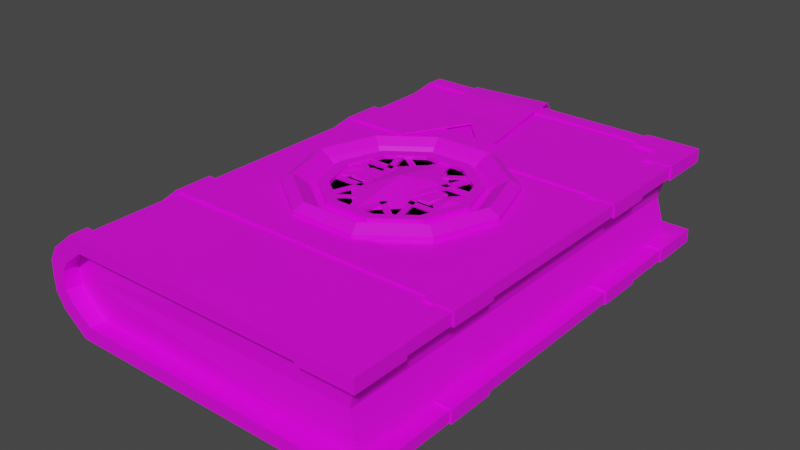 # Source: Book_Combined.blend  (saved by Blender 3.6.13; exported with 4.5.12 LTS)
import bpy
from mathutils import Matrix  # noqa: F401  (used for matrix-valued properties, if any)

bpy.ops.wm.read_factory_settings(use_empty=True)
scene = bpy.context.scene
scene.name = 'Scene'

# ---- collections
col_collection = bpy.data.collections.new('Collection'); scene.collection.children.link(col_collection)

# ---- images (referenced by path relative to the original .blend; pixels are not part of the script)
import os
ASSET_DIR = os.environ.get("B2B_ASSET_DIR", "")  # directory of the original .blend (textures are referenced by path, not embedded)
HERE = os.path.dirname(os.path.abspath(__file__))  # packed textures are extracted next to this script under _unpacked/

def load_image(name, relpath, width, height, colorspace="sRGB"):
    """Load a texture the original file referenced (path relative to the .blend, or extracted next to this script)."""
    p = next((c for c in (os.path.join(HERE, relpath), os.path.join(ASSET_DIR, relpath)) if relpath and os.path.exists(c)), "")
    if p:
        img = bpy.data.images.load(p, check_existing=True)
        img.name = name
    else:  # same state as the original file: an image datablock whose file is absent (Cycles renders it pink)
        img = bpy.data.images.new(name, width, height)
        img.source = "FILE"
        img.filepath = "//" + (relpath or name)
    img.colorspace_settings.name = colorspace
    return img
img_gamecolors_png = load_image('GameColors.png', 'GameColors.png', 1024, 1024, 'sRGB')

# ---- materials (node trees are filled in below, after node groups)
mat_gamecolors = bpy.data.materials.new('GameColors')
mat_gamecolors.use_transparent_shadow = False

# ---- material node trees
mat_gamecolors.use_nodes = True; mat_gamecolors.node_tree.nodes.clear()
_N = mat_gamecolors.node_tree.nodes; _L = mat_gamecolors.node_tree.links
n0 = _N.new('ShaderNodeBsdfPrincipled'); n0.name = 'Principled BSDF'; n0.location = (10, 300)
n0.distribution = 'GGX'
n0.subsurface_method = 'RANDOM_WALK_SKIN'
n0.inputs[3].default_value = 1.45
n0.inputs[27].default_value = (0.0, 0.0, 0.0, 1.0)
n0.inputs[28].default_value = 1.0
n1 = _N.new('ShaderNodeOutputMaterial'); n1.name = 'Material Output'; n1.location = (300, 300)
n2 = _N.new('ShaderNodeTexImage'); n2.name = 'Image Texture'; n2.location = (-280, 280)
n2.image = img_gamecolors_png
n2.interpolation = 'Closest'
_L.new(n0.outputs[0], n1.inputs[0])
_L.new(n2.outputs[0], n0.inputs[0])
n1.is_active_output = True

# ---- world
world_world = bpy.data.worlds.new('World'); scene.world = world_world
world_world.use_nodes = True; world_world.node_tree.nodes.clear()
_N = world_world.node_tree.nodes; _L = world_world.node_tree.links
n0 = _N.new('ShaderNodeOutputWorld'); n0.name = 'World Output'; n0.location = (300, 300)
n1 = _N.new('ShaderNodeBackground'); n1.name = 'Background'; n1.location = (10, 300)
n1.inputs[0].default_value = (0.05088, 0.05088, 0.05088, 1.0)
_L.new(n1.outputs[0], n0.inputs[0])
n0.is_active_output = True
world_world.color = (0.05088, 0.05088, 0.05088)
world_world.use_sun_shadow = False
world_world.sun_shadow_jitter_overblur = 0.0

# ---- meshes
me_plane = bpy.data.meshes.new('Plane')
me_plane.from_pydata([(-0.09894, -0.191, 0.03043), (-0.1017, -0.191, 0.03804), (0.1417, -0.191, 0.03804), (0.1417, -0.191, 0.03043), (-0.09894, 0.0, 0.03043), (-0.1017, 0.0, 0.03804), (0.1417, 0.0, 0.03804), (0.1417, 0.0, 0.03043), (-0.1155, -0.191, 0.0175), (-0.1219, -0.191, 0.02206), (-0.1155, 0.0, 0.0175), (-0.1219, 0.0, 0.02206), (-0.1209, -0.191, 0.009147), (-0.1285, -0.191, 0.01071), (-0.1209, 0.0, 0.009147), (-0.1285, 0.0, 0.01071), (-0.1291, -0.191, 0.0), (-0.1215, -0.191, 0.0), (-0.1291, 0.0, 0.0), (-0.1215, 0.0, 0.0), (-0.09894, 0.191, 0.03043), (-0.1017, 0.191, 0.03804), (0.1417, 0.191, 0.03804), (0.1417, 0.191, 0.03043), (-0.1155, 0.191, 0.0175), (-0.1219, 0.191, 0.02206), (-0.1209, 0.191, 0.009147), (-0.1285, 0.191, 0.01071), (-0.1291, 0.191, 0.0), (-0.1215, 0.191, 0.0), (-0.09894, -0.191, -0.03043), (-0.1017, -0.191, -0.03804), (0.1417, -0.191, -0.03804), (0.1417, -0.191, -0.03043), (-0.09894, 0.0, -0.03043), (-0.1017, 0.0, -0.03804), (0.1417, 0.0, -0.03804), (0.1417, 0.0, -0.03043), (-0.1155, -0.191, -0.0175), (-0.1219, -0.191, -0.02206), (-0.1155, 0.0, -0.0175), (-0.1219, 0.0, -0.02206), (-0.1209, -0.191, -0.009147), (-0.1285, -0.191, -0.01071), (-0.1209, 0.0, -0.009147), (-0.1285, 0.0, -0.01071), (-0.09894, 0.191, -0.03043), (-0.1017, 0.191, -0.03804), (0.1417, 0.191, -0.03804), (0.1417, 0.191, -0.03043), (-0.1155, 0.191, -0.0175), (-0.1219, 0.191, -0.02206), (-0.1209, 0.191, -0.009147), (-0.1285, 0.191, -0.01071), (-0.05988, 0.1667, 0.0), (0.006726, 0.1765, 0.0), (-0.04459, 0.07242, 0.04037), (0.022, 0.08221, 0.03922), (-0.02658, 0.1716, 0.0), (-0.01832, 0.1251, 0.0401), (-0.05013, 0.1101, 0.04061), (-0.05567, 0.1365, 0.04001), (-0.06121, 0.1742, 0.04142), (-0.06427, 0.1954, 0.0397), (-0.06461, 0.1989, 0.03419), (-0.06414, 0.1957, 0.02038), (-0.06205, 0.1815, 0.003987), (0.004557, 0.1913, 0.003987), (0.00247, 0.2055, 0.02038), (0.001995, 0.2087, 0.03419), (0.002327, 0.2052, 0.03855), (0.005388, 0.184, 0.04028), (0.01093, 0.1463, 0.03886), (0.01646, 0.1199, 0.03947), (-0.02875, 0.1864, 0.003987), (-0.03083, 0.2006, 0.02038), (-0.03131, 0.2038, 0.03419), (-0.03097, 0.2003, 0.03912), (-0.02791, 0.1791, 0.04085), (-0.02237, 0.1414, 0.03943), (-0.01995, 0.1362, 0.04017), (-0.05994, 0.1671, -0.001472), (0.006669, 0.1769, -0.001472), (-0.04457, 0.07241, 0.04189), (0.02203, 0.0822, 0.04075), (-0.02663, 0.172, -0.001472), (-0.01829, 0.1251, 0.04163), (-0.05012, 0.1101, 0.04213), (-0.05566, 0.1366, 0.04153), (-0.06119, 0.1743, 0.04295), (-0.06436, 0.1961, 0.04102), (-0.06482, 0.2004, 0.03447), (-0.06433, 0.197, 0.01969), (-0.06217, 0.1823, 0.002693), (0.00444, 0.1921, 0.002693), (0.002272, 0.2068, 0.01969), (0.001782, 0.2102, 0.0345), (0.002238, 0.2059, 0.03988), (0.005408, 0.1841, 0.0418), (0.01096, 0.1464, 0.04038), (0.0165, 0.1199, 0.04099), (-0.02886, 0.1872, 0.002693), (-0.03103, 0.2019, 0.01969), (-0.03152, 0.2053, 0.03449), (-0.03106, 0.201, 0.04045), (-0.02789, 0.1792, 0.04238), (-0.02235, 0.1415, 0.04096), (-0.01993, 0.1363, 0.0417), (-0.09894, -0.07521, 0.03043), (-0.1045, -0.07521, 0.04), (-0.1155, -0.07521, 0.0175), (-0.1247, -0.07521, 0.02401), (-0.1209, -0.07521, 0.009147), (-0.1313, -0.07521, 0.01266), (-0.1319, -0.07521, 0.0), (-0.1215, -0.07521, 0.0), (-0.09754, -0.1058, 0.02833), (-0.1045, -0.1058, 0.04), (-0.1141, -0.1058, 0.0154), (-0.1247, -0.1058, 0.02401), (-0.1196, -0.1058, 0.007054), (-0.1313, -0.1058, 0.01266), (-0.1319, -0.1058, 0.0), (-0.1201, -0.1058, 0.0), (0.1346, -0.07521, 0.03929), (0.1347, -0.07521, 0.03172), (0.1346, -0.1058, 0.03929), (0.1348, -0.1058, 0.03163), (-0.09894, 0.07521, 0.03043), (-0.1045, 0.07521, 0.04), (-0.1155, 0.07521, 0.0175), (-0.1247, 0.07521, 0.02401), (-0.1209, 0.07521, 0.009147), (-0.1313, 0.07521, 0.01266), (-0.1319, 0.07521, 0.0), (-0.1215, 0.07521, 0.0), (-0.09754, 0.1058, 0.02833), (-0.1045, 0.1058, 0.04), (-0.1141, 0.1058, 0.0154), (-0.1247, 0.1058, 0.02401), (-0.1196, 0.1058, 0.007054), (-0.1313, 0.1058, 0.01266), (-0.1319, 0.1058, 0.0), (-0.1201, 0.1058, 0.0), (0.1346, 0.07521, 0.03929), (0.1347, 0.07521, 0.03172), (0.1346, 0.1058, 0.03929), (0.1348, 0.1058, 0.03163), (-0.09894, -0.07521, -0.03043), (-0.1045, -0.07521, -0.04), (-0.1155, -0.07521, -0.0175), (-0.1247, -0.07521, -0.02401), (-0.1209, -0.07521, -0.009147), (-0.1313, -0.07521, -0.01266), (-0.09754, -0.1058, -0.02833), (-0.1045, -0.1058, -0.04), (-0.1141, -0.1058, -0.0154), (-0.1247, -0.1058, -0.02401), (-0.1196, -0.1058, -0.007054), (-0.1313, -0.1058, -0.01266), (0.1346, -0.07521, -0.03929), (0.1347, -0.07521, -0.03172), (0.1346, -0.1058, -0.03929), (0.1348, -0.1058, -0.03163), (-0.09894, 0.07521, -0.03043), (-0.1045, 0.07521, -0.04), (-0.1155, 0.07521, -0.0175), (-0.1247, 0.07521, -0.02401), (-0.1209, 0.07521, -0.009147), (-0.1313, 0.07521, -0.01266), (-0.09754, 0.1058, -0.02833), (-0.1045, 0.1058, -0.04), (-0.1141, 0.1058, -0.0154), (-0.1247, 0.1058, -0.02401), (-0.1196, 0.1058, -0.007054), (-0.1313, 0.1058, -0.01266), (0.1346, 0.07521, -0.03929), (0.1347, 0.07521, -0.03172), (0.1346, 0.1058, -0.03929), (0.1348, 0.1058, -0.03163), (-0.09894, -0.1807, 0.03043), (0.1318, -0.1807, 0.03043), (-0.09894, 0.0, 0.03043), (0.1318, 0.0, 0.03043), (-0.1155, -0.1807, 0.0175), (-0.1155, 0.0, 0.0175), (-0.1209, -0.1807, 0.009147), (-0.1209, 0.0, 0.009147), (-0.1215, -0.1813, 0.0), (-0.1215, 0.0, 0.0), (0.1241, -0.1781, 0.0), (0.1241, 0.0, 0.0), (-0.09894, 0.1807, 0.03043), (0.1318, 0.1807, 0.03043), (-0.1155, 0.1807, 0.0175), (-0.1209, 0.1807, 0.009147), (-0.1215, 0.1807, 0.0), (0.1241, 0.1785, 0.0), (-0.09894, -0.1807, -0.03043), (0.1318, -0.1807, -0.03043), (-0.09894, 0.0, -0.03043), (0.1318, 0.0, -0.03043), (-0.1155, -0.1807, -0.0175), (-0.1155, 0.0, -0.0175), (-0.1209, -0.1807, -0.009147), (-0.1209, 0.0, -0.009147), (-0.09894, 0.1807, -0.03043), (0.1318, 0.1807, -0.03043), (-0.1155, 0.1807, -0.0175), (-0.1209, 0.1807, -0.009147), (0.13, -0.1577, 0.03017), (0.13, -0.1578, 0.03929), (0.1434, -0.1577, 0.03017), (0.1434, -0.1578, 0.03929), (0.13, 0.1592, 0.03929), (0.13, 0.1594, 0.03025), (0.1434, 0.1592, 0.03929), (0.1434, 0.1594, 0.03017), (0.13, -0.1577, -0.03017), (0.13, -0.1578, -0.03929), (0.1434, -0.1577, -0.03017), (0.1434, -0.1578, -0.03929), (0.13, 0.1592, -0.03929), (0.13, 0.1594, -0.03025), (0.1434, 0.1592, -0.03929), (0.1434, 0.1594, -0.03017), (-0.09894, -0.1813, 0.03043), (-0.1045, -0.1813, 0.04), (-0.1155, -0.1813, 0.0175), (-0.1247, -0.1813, 0.02401), (-0.1209, -0.1813, 0.009147), (-0.1313, -0.1813, 0.01266), (-0.1319, -0.1813, 0.0), (-0.1215, -0.1813, 0.0), (-0.09754, -0.1947, 0.02833), (-0.1045, -0.1947, 0.04), (-0.1141, -0.1947, 0.0154), (-0.1247, -0.1947, 0.02401), (-0.1196, -0.1947, 0.007054), (-0.1313, -0.1947, 0.01266), (-0.1319, -0.1947, 0.0), (-0.1201, -0.1947, 0.0), (0.1015, -0.1813, 0.03929), (0.1017, -0.1813, 0.02948), (0.1015, -0.1947, 0.03929), (0.1017, -0.1947, 0.0294), (-0.09894, 0.1813, 0.03043), (-0.1045, 0.1813, 0.04), (-0.1155, 0.1813, 0.0175), (-0.1247, 0.1813, 0.02401), (-0.1209, 0.1813, 0.009147), (-0.1313, 0.1813, 0.01266), (-0.1319, 0.1813, 0.0), (-0.1215, 0.1813, 0.0), (-0.09754, 0.1947, 0.02833), (-0.1045, 0.1947, 0.04), (-0.1141, 0.1947, 0.0154), (-0.1247, 0.1947, 0.02401), (-0.1196, 0.1947, 0.007054), (-0.1313, 0.1947, 0.01266), (-0.1319, 0.1947, 0.0), (-0.1201, 0.1947, 0.0), (0.1015, 0.1813, 0.03929), (0.1017, 0.1813, 0.02948), (0.1015, 0.1947, 0.03929), (0.1017, 0.1947, 0.0294), (-0.09894, -0.1813, -0.03043), (-0.1045, -0.1813, -0.04), (-0.1155, -0.1813, -0.0175), (-0.1247, -0.1813, -0.02401), (-0.1209, -0.1813, -0.009147), (-0.1313, -0.1813, -0.01266), (-0.09754, -0.1947, -0.02833), (-0.1045, -0.1947, -0.04), (-0.1141, -0.1947, -0.0154), (-0.1247, -0.1947, -0.02401), (-0.1196, -0.1947, -0.007054), (-0.1313, -0.1947, -0.01266), (0.1015, -0.1813, -0.03929), (0.1017, -0.1813, -0.02948), (0.1015, -0.1947, -0.03929), (0.1017, -0.1947, -0.0294), (-0.09894, 0.1813, -0.03043), (-0.1045, 0.1813, -0.04), (-0.1155, 0.1813, -0.0175), (-0.1247, 0.1813, -0.02401), (-0.1209, 0.1813, -0.009147), (-0.1313, 0.1813, -0.01266), (-0.09754, 0.1947, -0.02833), (-0.1045, 0.1947, -0.04), (-0.1141, 0.1947, -0.0154), (-0.1247, 0.1947, -0.02401), (-0.1196, 0.1947, -0.007054), (-0.1313, 0.1947, -0.01266), (0.1015, 0.1813, -0.03929), (0.1017, 0.1813, -0.02948), (0.1015, 0.1947, -0.03929), (0.1017, 0.1947, -0.0294), (0.1216, -0.1105, 0.02905), (0.1216, -0.1105, 0.04011), (0.1447, -0.1105, 0.02905), (0.1447, -0.1105, 0.04011), (0.1216, -0.07111, 0.02905), (0.1216, -0.07111, 0.04011), (0.1447, -0.07111, 0.02905), (0.1447, -0.07111, 0.04011), (0.1216, 0.1105, 0.02905), (0.1216, 0.1105, 0.04011), (0.1447, 0.1105, 0.02905), (0.1447, 0.1105, 0.04011), (0.1216, 0.07111, 0.02905), (0.1216, 0.07111, 0.04011), (0.1447, 0.07111, 0.02905), (0.1447, 0.07111, 0.04011), (0.1216, -0.1105, -0.02905), (0.1216, -0.1105, -0.04011), (0.1447, -0.1105, -0.02905), (0.1447, -0.1105, -0.04011), (0.1216, -0.07111, -0.02905), (0.1216, -0.07111, -0.04011), (0.1447, -0.07111, -0.02905), (0.1447, -0.07111, -0.04011), (0.1216, 0.1105, -0.02905), (0.1216, 0.1105, -0.04011), (0.1447, 0.1105, -0.02905), (0.1447, 0.1105, -0.04011), (0.1216, 0.07111, -0.02905), (0.1216, 0.07111, -0.04011), (0.1447, 0.07111, -0.02905), (0.1447, 0.07111, -0.04011), (0.1216, -0.1968, 0.02905), (0.1216, -0.1968, 0.04011), (0.1216, -0.1737, 0.02905), (0.1216, -0.1737, 0.04011), (0.1447, -0.1968, 0.02905), (0.1447, -0.1968, 0.04011), (0.1447, -0.1737, 0.02905), (0.1447, -0.1737, 0.04011), (0.1216, -0.153, 0.02905), (0.1216, -0.153, 0.04011), (0.1447, -0.153, 0.02905), (0.1447, -0.153, 0.04011), (0.1007, -0.1968, 0.02905), (0.1007, -0.1968, 0.04011), (0.1007, -0.1737, 0.02905), (0.1007, -0.1737, 0.04011), (0.1216, 0.1968, 0.02905), (0.1216, 0.1968, 0.04011), (0.1216, 0.1737, 0.02905), (0.1216, 0.1737, 0.04011), (0.1447, 0.1968, 0.02905), (0.1447, 0.1968, 0.04011), (0.1447, 0.1737, 0.02905), (0.1447, 0.1737, 0.04011), (0.1216, 0.153, 0.02905), (0.1216, 0.153, 0.04011), (0.1447, 0.153, 0.02905), (0.1447, 0.153, 0.04011), (0.1007, 0.1968, 0.02905), (0.1007, 0.1968, 0.04011), (0.1007, 0.1737, 0.02905), (0.1007, 0.1737, 0.04011), (0.1216, -0.1968, -0.02905), (0.1216, -0.1968, -0.04011), (0.1216, -0.1737, -0.02905), (0.1216, -0.1737, -0.04011), (0.1447, -0.1968, -0.02905), (0.1447, -0.1968, -0.04011), (0.1447, -0.1737, -0.02905), (0.1447, -0.1737, -0.04011), (0.1216, -0.153, -0.02905), (0.1216, -0.153, -0.04011), (0.1447, -0.153, -0.02905), (0.1447, -0.153, -0.04011), (0.1007, -0.1968, -0.02905), (0.1007, -0.1968, -0.04011), (0.1007, -0.1737, -0.02905), (0.1007, -0.1737, -0.04011), (0.1216, 0.1968, -0.02905), (0.1216, 0.1968, -0.04011), (0.1216, 0.1737, -0.02905), (0.1216, 0.1737, -0.04011), (0.1447, 0.1968, -0.02905), (0.1447, 0.1968, -0.04011), (0.1447, 0.1737, -0.02905), (0.1447, 0.1737, -0.04011), (0.1216, 0.153, -0.02905), (0.1216, 0.153, -0.04011), (0.1447, 0.153, -0.02905), (0.1447, 0.153, -0.04011), (0.1007, 0.1968, -0.02905), (0.1007, 0.1968, -0.04011), (0.1007, 0.1737, -0.02905), (0.1007, 0.1737, -0.04011), (-0.01382, 0.08125, 0.04257), (-0.05653, 0.05021, 0.04257), (-0.07285, -2.271e-09, 0.04257), (-0.05653, -0.05021, 0.04257), (-0.01382, -0.08125, 0.04257), (0.03898, -0.08125, 0.04257), (0.0817, -0.05021, 0.04257), (0.09801, -2.271e-09, 0.04257), (0.0817, 0.05021, 0.04257), (0.03898, 0.08125, 0.04257), (-0.008748, 0.06565, 0.04257), (-0.04326, 0.04057, 0.04257), (-0.05645, 4.541e-09, 0.04257), (-0.04326, -0.04057, 0.04257), (-0.008748, -0.06565, 0.04257), (0.03391, -0.06565, 0.04257), (0.06843, -0.04057, 0.04257), (0.08161, -4.541e-09, 0.04257), (0.06843, 0.04057, 0.04257), (0.03391, 0.06565, 0.04257), (-0.01382, 0.08125, 0.03472), (-0.05653, 0.05021, 0.03472), (-0.07285, -2.271e-09, 0.03472), (-0.05653, -0.05021, 0.03472), (-0.01382, -0.08125, 0.03472), (0.03898, -0.08125, 0.03472), (0.0817, -0.05021, 0.03472), (0.09801, -2.271e-09, 0.03472), (0.0817, 0.05021, 0.03472), (0.03898, 0.08125, 0.03472), (-0.007396, 0.06149, 0.03869), (-0.03972, 0.038, 0.03869), (-0.05207, 2.271e-09, 0.03869), (-0.03972, -0.038, 0.03869), (-0.007396, -0.06149, 0.03869), (0.03256, -0.06149, 0.03869), (0.06489, -0.038, 0.03869), (0.07724, -4.541e-09, 0.03869), (0.06489, 0.038, 0.03869), (0.03256, 0.06149, 0.03869), (0.03645, -0.07345, 0.04763), (0.07506, -0.04539, 0.04763), (-0.06465, 1.135e-09, 0.04763), (-0.0499, -0.04539, 0.04763), (0.03645, 0.07345, 0.04763), (-0.01128, 0.07345, 0.04763), (0.08981, -4.541e-09, 0.04763), (-0.01128, -0.07345, 0.04763), (-0.0499, 0.04539, 0.04763), (0.07506, 0.04539, 0.04763)], [(189, 191)], [(1, 0, 3, 2), (2, 3, 7, 6), (6, 7, 4, 5), (5, 4, 10, 11), (9, 8, 0, 1), (11, 10, 14, 15), (13, 12, 8, 9), (18, 19, 17, 16), (15, 14, 19, 18), (16, 17, 12, 13), (4, 7, 3, 0), (5, 1, 2, 6), (8, 10, 4, 0), (9, 1, 5, 11), (12, 14, 10, 8), (13, 9, 11, 15), (17, 19, 14, 12), (16, 13, 15, 18), (21, 22, 23, 20), (22, 6, 7, 23), (25, 21, 20, 24), (27, 25, 24, 26), (18, 28, 29, 19), (28, 27, 26, 29), (4, 20, 23, 7), (5, 6, 22, 21), (24, 20, 4, 10), (25, 11, 5, 21), (26, 24, 10, 14), (27, 15, 11, 25), (29, 26, 14, 19), (28, 18, 15, 27), (31, 32, 33, 30), (32, 36, 37, 33), (36, 35, 34, 37), (35, 41, 40, 34), (39, 31, 30, 38), (41, 45, 44, 40), (43, 39, 38, 42), (45, 18, 19, 44), (16, 43, 42, 17), (34, 30, 33, 37), (35, 36, 32, 31), (38, 30, 34, 40), (39, 41, 35, 31), (42, 38, 40, 44), (43, 45, 41, 39), (17, 42, 44, 19), (16, 18, 45, 43), (47, 46, 49, 48), (48, 49, 37, 36), (51, 50, 46, 47), (53, 52, 50, 51), (28, 29, 52, 53), (34, 37, 49, 46), (35, 47, 48, 36), (50, 40, 34, 46), (51, 47, 35, 41), (52, 44, 40, 50), (53, 51, 41, 45), (29, 19, 44, 52), (28, 53, 45, 18), (80, 73, 57, 59), (60, 80, 59, 56), (54, 58, 74, 66), (66, 74, 75, 65), (65, 75, 76, 64), (64, 76, 77, 63), (63, 77, 78, 62), (62, 78, 79, 61), (61, 79, 80, 60), (58, 55, 67, 74), (74, 67, 68, 75), (75, 68, 69, 76), (76, 69, 70, 77), (77, 70, 71, 78), (78, 71, 72, 79), (79, 72, 73, 80), (107, 86, 84, 100), (87, 83, 86, 107), (81, 93, 101, 85), (93, 92, 102, 101), (92, 91, 103, 102), (91, 90, 104, 103), (90, 89, 105, 104), (89, 88, 106, 105), (88, 87, 107, 106), (85, 101, 94, 82), (101, 102, 95, 94), (102, 103, 96, 95), (103, 104, 97, 96), (104, 105, 98, 97), (105, 106, 99, 98), (106, 107, 100, 99), (54, 66, 93, 81), (55, 58, 85, 82), (57, 73, 100, 84), (56, 59, 86, 83), (58, 54, 81, 85), (59, 57, 84, 86), (60, 56, 83, 87), (61, 60, 87, 88), (62, 61, 88, 89), (63, 62, 89, 90), (64, 63, 90, 91), (65, 64, 91, 92), (66, 65, 92, 93), (67, 55, 82, 94), (68, 67, 94, 95), (69, 68, 95, 96), (70, 69, 96, 97), (71, 70, 97, 98), (72, 71, 98, 99), (73, 72, 99, 100), (111, 109, 108, 110), (113, 111, 110, 112), (114, 113, 112, 115), (119, 118, 116, 117), (121, 120, 118, 119), (122, 123, 120, 121), (109, 111, 119, 117), (113, 114, 122, 121), (110, 108, 116, 118), (124, 109, 117, 126), (115, 112, 120, 123), (111, 113, 121, 119), (112, 110, 118, 120), (108, 125, 127, 116), (117, 116, 127, 126), (109, 124, 125, 108), (131, 130, 128, 129), (133, 132, 130, 131), (134, 135, 132, 133), (139, 137, 136, 138), (141, 139, 138, 140), (142, 141, 140, 143), (129, 137, 139, 131), (133, 141, 142, 134), (130, 138, 136, 128), (144, 146, 137, 129), (135, 143, 140, 132), (131, 139, 141, 133), (132, 140, 138, 130), (128, 136, 147, 145), (137, 146, 147, 136), (129, 128, 145, 144), (151, 150, 148, 149), (153, 152, 150, 151), (114, 115, 152, 153), (157, 155, 154, 156), (159, 157, 156, 158), (122, 159, 158, 123), (149, 155, 157, 151), (153, 159, 122, 114), (150, 156, 154, 148), (160, 162, 155, 149), (115, 123, 158, 152), (151, 157, 159, 153), (152, 158, 156, 150), (148, 154, 163, 161), (155, 162, 163, 154), (149, 148, 161, 160), (167, 165, 164, 166), (169, 167, 166, 168), (134, 169, 168, 135), (173, 172, 170, 171), (175, 174, 172, 173), (142, 143, 174, 175), (165, 167, 173, 171), (169, 134, 142, 175), (166, 164, 170, 172), (176, 165, 171, 178), (135, 168, 174, 143), (167, 169, 175, 173), (168, 166, 172, 174), (164, 177, 179, 170), (171, 170, 179, 178), (165, 176, 177, 164), (182, 180, 181, 183), (184, 180, 182, 185), (186, 184, 185, 187), (188, 186, 187, 189), (181, 190, 191, 183), (180, 184, 186, 188, 190, 181), (182, 183, 193, 192), (194, 185, 182, 192), (195, 187, 185, 194), (196, 189, 187, 195), (193, 183, 191, 197), (192, 193, 197, 196, 195, 194), (200, 201, 199, 198), (202, 203, 200, 198), (204, 205, 203, 202), (188, 189, 205, 204), (199, 201, 191, 190), (198, 199, 190, 188, 204, 202), (200, 206, 207, 201), (208, 206, 200, 203), (209, 208, 203, 205), (196, 209, 205, 189), (207, 197, 191, 201), (206, 208, 209, 196, 197, 207), (214, 211, 213, 216), (210, 215, 217, 212), (213, 212, 217, 216), (211, 214, 215, 210), (222, 224, 221, 219), (218, 220, 225, 223), (221, 224, 225, 220), (219, 218, 223, 222), (229, 227, 226, 228), (231, 229, 228, 230), (232, 231, 230, 233), (237, 236, 234, 235), (239, 238, 236, 237), (240, 241, 238, 239), (227, 229, 237, 235), (231, 232, 240, 239), (228, 226, 234, 236), (242, 227, 235, 244), (233, 230, 238, 241), (229, 231, 239, 237), (230, 228, 236, 238), (226, 243, 245, 234), (235, 234, 245, 244), (227, 242, 243, 226), (249, 248, 246, 247), (251, 250, 248, 249), (252, 253, 250, 251), (257, 255, 254, 256), (259, 257, 256, 258), (260, 259, 258, 261), (247, 255, 257, 249), (251, 259, 260, 252), (248, 256, 254, 246), (262, 264, 255, 247), (253, 261, 258, 250), (249, 257, 259, 251), (250, 258, 256, 248), (246, 254, 265, 263), (255, 264, 265, 254), (247, 246, 263, 262), (269, 268, 266, 267), (271, 270, 268, 269), (232, 233, 270, 271), (275, 273, 272, 274), (277, 275, 274, 276), (240, 277, 276, 241), (267, 273, 275, 269), (271, 277, 240, 232), (268, 274, 272, 266), (278, 280, 273, 267), (233, 241, 276, 270), (269, 275, 277, 271), (270, 276, 274, 268), (266, 272, 281, 279), (273, 280, 281, 272), (267, 266, 279, 278), (285, 283, 282, 284), (287, 285, 284, 286), (252, 287, 286, 253), (291, 290, 288, 289), (293, 292, 290, 291), (260, 261, 292, 293), (283, 285, 291, 289), (287, 252, 260, 293), (284, 282, 288, 290), (294, 283, 289, 296), (253, 286, 292, 261), (285, 287, 293, 291), (286, 284, 290, 292), (282, 295, 297, 288), (289, 288, 297, 296), (283, 294, 295, 282), (299, 301, 305, 303), (302, 303, 305, 304), (298, 299, 303, 302), (301, 300, 304, 305), (300, 298, 302, 304), (298, 300, 301, 299), (307, 311, 313, 309), (310, 312, 313, 311), (306, 310, 311, 307), (309, 313, 312, 308), (308, 312, 310, 306), (306, 307, 309, 308), (315, 319, 321, 317), (318, 320, 321, 319), (314, 318, 319, 315), (317, 321, 320, 316), (316, 320, 318, 314), (314, 315, 317, 316), (323, 325, 329, 327), (326, 327, 329, 328), (322, 323, 327, 326), (325, 324, 328, 329), (324, 322, 326, 328), (322, 324, 325, 323), (331, 333, 345, 343), (333, 337, 341, 339), (336, 337, 335, 334), (334, 335, 331, 330), (332, 336, 334, 330), (337, 333, 331, 335), (338, 339, 341, 340), (332, 333, 339, 338), (337, 336, 340, 341), (336, 332, 338, 340), (342, 343, 345, 344), (332, 330, 342, 344), (333, 332, 344, 345), (330, 331, 343, 342), (347, 359, 361, 349), (349, 355, 357, 353), (352, 350, 351, 353), (350, 346, 347, 351), (348, 346, 350, 352), (353, 351, 347, 349), (354, 356, 357, 355), (348, 354, 355, 349), (353, 357, 356, 352), (352, 356, 354, 348), (358, 360, 361, 359), (348, 360, 358, 346), (349, 361, 360, 348), (346, 358, 359, 347), (363, 375, 377, 365), (365, 371, 373, 369), (368, 366, 367, 369), (366, 362, 363, 367), (364, 362, 366, 368), (369, 367, 363, 365), (370, 372, 373, 371), (364, 370, 371, 365), (369, 373, 372, 368), (368, 372, 370, 364), (374, 376, 377, 375), (364, 376, 374, 362), (365, 377, 376, 364), (362, 374, 375, 363), (379, 381, 393, 391), (381, 385, 389, 387), (384, 385, 383, 382), (382, 383, 379, 378), (380, 384, 382, 378), (385, 381, 379, 383), (386, 387, 389, 388), (380, 381, 387, 386), (385, 384, 388, 389), (384, 380, 386, 388), (390, 391, 393, 392), (380, 378, 390, 392), (381, 380, 392, 393), (378, 379, 391, 390), (435, 410, 409, 434), (437, 407, 406, 436), (439, 404, 413, 438), (440, 411, 410, 435), (441, 408, 407, 437), (442, 405, 404, 439), (443, 412, 411, 440), (434, 409, 408, 441), (436, 406, 405, 442), (438, 413, 412, 443), (420, 419, 429, 430), (417, 416, 426, 427), (414, 423, 433, 424), (421, 420, 430, 431), (418, 417, 427, 428), (415, 414, 424, 425), (422, 421, 431, 432), (419, 418, 428, 429), (416, 415, 425, 426), (423, 422, 432, 433), (407, 408, 428, 427), (401, 400, 420, 421), (408, 409, 429, 428), (402, 401, 421, 422), (395, 394, 414, 415), (409, 410, 430, 429), (403, 402, 422, 423), (396, 395, 415, 416), (410, 411, 431, 430), (394, 403, 423, 414), (397, 396, 416, 417), (411, 412, 432, 431), (404, 405, 425, 424), (398, 397, 417, 418), (412, 413, 433, 432), (405, 406, 426, 425), (399, 398, 418, 419), (413, 404, 424, 433), (406, 407, 427, 426), (400, 399, 419, 420), (403, 438, 443, 402), (396, 436, 442, 395), (399, 434, 441, 398), (402, 443, 440, 401), (395, 442, 439, 394), (398, 441, 437, 397), (401, 440, 435, 400), (394, 439, 438, 403), (397, 437, 436, 396), (400, 435, 434, 399), (425, 426, 427, 428, 429, 430, 431, 432, 433, 424)])
_uv = me_plane.uv_layers.new(name='UVMap')
_uv.uv.foreach_set('vector', [0.1314, 0.9457, 0.1314, 0.9457, 0.1315, 0.9457, 0.1315, 0.9457, 0.1315, 0.9457, 0.1315, 0.9457, 0.1315, 0.9457, 0.1315, 0.9457, 0.1315, 0.9457, 0.1315, 0.9457, 0.1314, 0.9457, 0.1314, 0.9457, 0.1314, 0.9457, 0.1314, 0.9457, 0.1314, 0.9457, 0.1314, 0.9457, 0.1314, 0.9457, 0.1314, 0.9457, 0.1314, 0.9457, 0.1314, 0.9457, 0.1314, 0.9457, 0.1314, 0.9457, 0.1314, 0.9457, 0.1314, 0.9457, 0.1314, 0.9457, 0.1314, 0.9457, 0.1314, 0.9457, 0.1314, 0.9457, 0.1314, 0.9457, 0.1314, 0.9457, 0.1314, 0.9457, 0.1314, 0.9457, 0.1314, 0.9457, 0.1314, 0.9457, 0.1314, 0.9457, 0.1314, 0.9457, 0.1314, 0.9457, 0.1314, 0.9457, 0.1314, 0.9457, 0.1314, 0.9457, 0.1314, 0.9457, 0.1315, 0.9457, 0.1315, 0.9457, 0.1314, 0.9457, 0.1314, 0.9457, 0.1314, 0.9457, 0.1315, 0.9457, 0.1315, 0.9457, 0.1314, 0.9457, 0.1314, 0.9457, 0.1314, 0.9457, 0.1314, 0.9457, 0.1314, 0.9457, 0.1314, 0.9457, 0.1314, 0.9457, 0.1314, 0.9457, 0.1314, 0.9457, 0.1314, 0.9457, 0.1314, 0.9457, 0.1314, 0.9457, 0.1314, 0.9457, 0.1314, 0.9457, 0.1314, 0.9457, 0.1314, 0.9457, 0.1314, 0.9457, 0.1314, 0.9457, 0.1314, 0.9457, 0.1314, 0.9457, 0.1314, 0.9457, 0.1314, 0.9457, 0.1314, 0.9457, 0.1314, 0.9457, 0.1314, 0.9457, 0.1315, 0.9457, 0.1315, 0.9457, 0.1314, 0.9457, 0.1315, 0.9457, 0.1315, 0.9457, 0.1315, 0.9457, 0.1315, 0.9457, 0.1314, 0.9457, 0.1314, 0.9457, 0.1314, 0.9457, 0.1314, 0.9457, 0.1314, 0.9457, 0.1314, 0.9457, 0.1314, 0.9457, 0.1314, 0.9457, 0.1314, 0.9457, 0.1314, 0.9457, 0.1314, 0.9457, 0.1314, 0.9457, 0.1314, 0.9457, 0.1314, 0.9457, 0.1314, 0.9457, 0.1314, 0.9457, 0.1314, 0.9457, 0.1314, 0.9457, 0.1315, 0.9457, 0.1315, 0.9457, 0.1314, 0.9457, 0.1315, 0.9457, 0.1315, 0.9457, 0.1314, 0.9457, 0.1314, 0.9457, 0.1314, 0.9457, 0.1314, 0.9457, 0.1314, 0.9457, 0.1314, 0.9457, 0.1314, 0.9457, 0.1314, 0.9457, 0.1314, 0.9457, 0.1314, 0.9457, 0.1314, 0.9457, 0.1314, 0.9457, 0.1314, 0.9457, 0.1314, 0.9457, 0.1314, 0.9457, 0.1314, 0.9457, 0.1314, 0.9457, 0.1314, 0.9457, 0.1314, 0.9457, 0.1314, 0.9457, 0.1314, 0.9457, 0.1314, 0.9457, 0.1314, 0.9457, 0.1314, 0.9457, 0.1314, 0.9457, 0.1314, 0.9457, 0.1315, 0.9457, 0.1315, 0.9457, 0.1314, 0.9457, 0.1315, 0.9457, 0.1315, 0.9457, 0.1315, 0.9457, 0.1315, 0.9457, 0.1315, 0.9457, 0.1314, 0.9457, 0.1314, 0.9457, 0.1315, 0.9457, 0.1314, 0.9457, 0.1314, 0.9457, 0.1314, 0.9457, 0.1314, 0.9457, 0.1314, 0.9457, 0.1314, 0.9457, 0.1314, 0.9457, 0.1314, 0.9457, 0.1314, 0.9457, 0.1314, 0.9457, 0.1314, 0.9457, 0.1314, 0.9457, 0.1314, 0.9457, 0.1314, 0.9457, 0.1314, 0.9457, 0.1314, 0.9457, 0.1314, 0.9457, 0.1314, 0.9457, 0.1314, 0.9457, 0.1314, 0.9457, 0.1314, 0.9457, 0.1314, 0.9457, 0.1314, 0.9457, 0.1314, 0.9457, 0.1314, 0.9457, 0.1314, 0.9457, 0.1315, 0.9457, 0.1315, 0.9457, 0.1314, 0.9457, 0.1315, 0.9457, 0.1315, 0.9457, 0.1314, 0.9457, 0.1314, 0.9457, 0.1314, 0.9457, 0.1314, 0.9457, 0.1314, 0.9457, 0.1314, 0.9457, 0.1314, 0.9457, 0.1314, 0.9457, 0.1314, 0.9457, 0.1314, 0.9457, 0.1314, 0.9457, 0.1314, 0.9457, 0.1314, 0.9457, 0.1314, 0.9457, 0.1314, 0.9457, 0.1314, 0.9457, 0.1314, 0.9457, 0.1314, 0.9457, 0.1314, 0.9457, 0.1314, 0.9457, 0.1314, 0.9457, 0.1314, 0.9457, 0.1314, 0.9457, 0.1314, 0.9457, 0.1314, 0.9457, 0.1314, 0.9457, 0.1314, 0.9457, 0.1315, 0.9457, 0.1315, 0.9457, 0.1315, 0.9457, 0.1315, 0.9457, 0.1315, 0.9457, 0.1315, 0.9457, 0.1314, 0.9457, 0.1314, 0.9457, 0.1314, 0.9457, 0.1314, 0.9457, 0.1314, 0.9457, 0.1314, 0.9457, 0.1314, 0.9457, 0.1314, 0.9457, 0.1314, 0.9457, 0.1314, 0.9457, 0.1314, 0.9457, 0.1314, 0.9457, 0.1314, 0.9457, 0.1315, 0.9457, 0.1315, 0.9457, 0.1314, 0.9457, 0.1314, 0.9457, 0.1314, 0.9457, 0.1315, 0.9457, 0.1315, 0.9457, 0.1314, 0.9457, 0.1314, 0.9457, 0.1314, 0.9457, 0.1314, 0.9457, 0.1314, 0.9457, 0.1314, 0.9457, 0.1314, 0.9457, 0.1314, 0.9457, 0.1314, 0.9457, 0.1314, 0.9457, 0.1314, 0.9457, 0.1314, 0.9457, 0.1314, 0.9457, 0.1314, 0.9457, 0.1314, 0.9457, 0.1314, 0.9457, 0.1314, 0.9457, 0.1314, 0.9457, 0.1314, 0.9457, 0.1314, 0.9457, 0.1314, 0.9457, 0.1314, 0.9457, 0.1314, 0.9457, 0.1314, 0.9457, 0.1438, 0.9325, 0.1439, 0.9325, 0.1439, 0.9325, 0.1438, 0.9325, 0.1438, 0.9325, 0.1438, 0.9325, 0.1438, 0.9325, 0.1438, 0.9325, 0.1438, 0.9325, 0.1438, 0.9325, 0.1438, 0.9325, 0.1438, 0.9325, 0.1438, 0.9325, 0.1438, 0.9325, 0.1438, 0.9325, 0.1438, 0.9325, 0.1438, 0.9325, 0.1438, 0.9325, 0.1438, 0.9325, 0.1438, 0.9325, 0.1438, 0.9325, 0.1438, 0.9325, 0.1438, 0.9325, 0.1438, 0.9325, 0.1438, 0.9325, 0.1438, 0.9325, 0.1438, 0.9325, 0.1438, 0.9325, 0.1438, 0.9325, 0.1438, 0.9325, 0.1438, 0.9325, 0.1438, 0.9325, 0.1438, 0.9325, 0.1438, 0.9325, 0.1438, 0.9325, 0.1438, 0.9325, 0.1438, 0.9325, 0.1439, 0.9325, 0.1439, 0.9325, 0.1438, 0.9325, 0.1438, 0.9325, 0.1439, 0.9325, 0.1439, 0.9325, 0.1438, 0.9325, 0.1438, 0.9325, 0.1439, 0.9325, 0.1439, 0.9325, 0.1438, 0.9325, 0.1438, 0.9325, 0.1439, 0.9325, 0.1439, 0.9325, 0.1438, 0.9325, 0.1438, 0.9325, 0.1439, 0.9325, 0.1439, 0.9325, 0.1438, 0.9325, 0.1438, 0.9325, 0.1439, 0.9325, 0.1439, 0.9325, 0.1438, 0.9325, 0.1438, 0.9325, 0.1439, 0.9325, 0.1439, 0.9325, 0.1438, 0.9325, 0.1438, 0.9325, 0.1438, 0.9325, 0.1439, 0.9325, 0.1439, 0.9325, 0.1438, 0.9325, 0.1438, 0.9325, 0.1438, 0.9325, 0.1438, 0.9325, 0.1438, 0.9325, 0.1438, 0.9325, 0.1438, 0.9325, 0.1438, 0.9325, 0.1438, 0.9325, 0.1438, 0.9325, 0.1438, 0.9325, 0.1438, 0.9325, 0.1438, 0.9325, 0.1438, 0.9325, 0.1438, 0.9325, 0.1438, 0.9325, 0.1438, 0.9325, 0.1438, 0.9325, 0.1438, 0.9325, 0.1438, 0.9325, 0.1438, 0.9325, 0.1438, 0.9325, 0.1438, 0.9325, 0.1438, 0.9325, 0.1438, 0.9325, 0.1438, 0.9325, 0.1438, 0.9325, 0.1438, 0.9325, 0.1438, 0.9325, 0.1438, 0.9325, 0.1438, 0.9325, 0.1438, 0.9325, 0.1438, 0.9325, 0.1438, 0.9325, 0.1439, 0.9325, 0.1439, 0.9325, 0.1438, 0.9325, 0.1438, 0.9325, 0.1439, 0.9325, 0.1439, 0.9325, 0.1438, 0.9325, 0.1438, 0.9325, 0.1439, 0.9325, 0.1439, 0.9325, 0.1438, 0.9325, 0.1438, 0.9325, 0.1439, 0.9325, 0.1439, 0.9325, 0.1438, 0.9325, 0.1438, 0.9325, 0.1439, 0.9325, 0.1439, 0.9325, 0.1438, 0.9325, 0.1438, 0.9325, 0.1439, 0.9325, 0.1439, 0.9325, 0.1438, 0.9325, 0.1438, 0.9325, 0.1439, 0.9325, 0.1439, 0.9325, 0.1438, 0.9325, 0.1438, 0.9325, 0.1438, 0.9325, 0.1438, 0.9325, 0.1439, 0.9325, 0.1438, 0.9325, 0.1438, 0.9325, 0.1439, 0.9325, 0.1439, 0.9325, 0.1439, 0.9325, 0.1439, 0.9325, 0.1439, 0.9325, 0.1438, 0.9325, 0.1438, 0.9325, 0.1438, 0.9325, 0.1438, 0.9325, 0.1438, 0.9325, 0.1438, 0.9325, 0.1438, 0.9325, 0.1438, 0.9325, 0.1438, 0.9325, 0.1439, 0.9325, 0.1439, 0.9325, 0.1438, 0.9325, 0.1438, 0.9325, 0.1438, 0.9325, 0.1438, 0.9325, 0.1438, 0.9325, 0.1438, 0.9325, 0.1438, 0.9325, 0.1438, 0.9325, 0.1438, 0.9325, 0.1438, 0.9325, 0.1438, 0.9325, 0.1438, 0.9325, 0.1438, 0.9325, 0.1438, 0.9325, 0.1438, 0.9325, 0.1438, 0.9325, 0.1438, 0.9325, 0.1438, 0.9325, 0.1438, 0.9325, 0.1438, 0.9325, 0.1438, 0.9325, 0.1438, 0.9325, 0.1438, 0.9325, 0.1438, 0.9325, 0.1438, 0.9325, 0.1438, 0.9325, 0.1438, 0.9325, 0.1438, 0.9325, 0.1438, 0.9325, 0.1439, 0.9325, 0.1439, 0.9325, 0.1439, 0.9325, 0.1439, 0.9325, 0.1439, 0.9325, 0.1439, 0.9325, 0.1439, 0.9325, 0.1439, 0.9325, 0.1439, 0.9325, 0.1439, 0.9325, 0.1439, 0.9325, 0.1439, 0.9325, 0.1439, 0.9325, 0.1439, 0.9325, 0.1439, 0.9325, 0.1439, 0.9325, 0.1439, 0.9325, 0.1439, 0.9325, 0.1439, 0.9325, 0.1439, 0.9325, 0.1439, 0.9325, 0.1439, 0.9325, 0.1439, 0.9325, 0.1439, 0.9325, 0.1439, 0.9325, 0.1439, 0.9325, 0.1439, 0.9325, 0.1439, 0.9325, 0.1, 0.9941, 0.1, 0.9941, 0.1, 0.9941, 0.1, 0.9941, 0.1, 0.9941, 0.1, 0.9941, 0.1, 0.9941, 0.1, 0.9941, 0.1, 0.9941, 0.1, 0.9941, 0.1, 0.9941, 0.1, 0.9941, 0.1, 0.9941, 0.1, 0.9941, 0.1, 0.9941, 0.1, 0.9941, 0.1, 0.9941, 0.1, 0.9941, 0.1, 0.9941, 0.1, 0.9941, 0.1, 0.9941, 0.1, 0.9941, 0.1, 0.9941, 0.1, 0.9941, 0.1, 0.9941, 0.1, 0.9941, 0.1, 0.9941, 0.1, 0.9941, 0.1, 0.9941, 0.1, 0.9941, 0.1, 0.9941, 0.1, 0.9941, 0.1, 0.9941, 0.1, 0.9941, 0.1, 0.9941, 0.1, 0.9941, 0.1001, 0.9941, 0.1, 0.9941, 0.1, 0.9941, 0.1001, 0.9941, 0.1, 0.9941, 0.1, 0.9941, 0.1, 0.9941, 0.1, 0.9941, 0.1, 0.9941, 0.1, 0.9941, 0.1, 0.9941, 0.1, 0.9941, 0.1, 0.9941, 0.1, 0.9941, 0.1, 0.9941, 0.1, 0.9941, 0.1, 0.9941, 0.1001, 0.9941, 0.1001, 0.9941, 0.1, 0.9941, 0.1, 0.9941, 0.1, 0.9941, 0.1001, 0.9941, 0.1001, 0.9941, 0.1, 0.9941, 0.1001, 0.9941, 0.1001, 0.9941, 0.1, 0.9941, 0.1, 0.9941, 0.1, 0.9941, 0.1, 0.9941, 0.1, 0.9941, 0.1, 0.9941, 0.1, 0.9941, 0.1, 0.9941, 0.1, 0.9941, 0.1, 0.9941, 0.1, 0.9941, 0.1, 0.9941, 0.1, 0.9941, 0.1, 0.9941, 0.1, 0.9941, 0.1, 0.9941, 0.1, 0.9941, 0.1, 0.9941, 0.1, 0.9941, 0.1, 0.9941, 0.1, 0.9941, 0.1, 0.9941, 0.1, 0.9941, 0.1, 0.9941, 0.1, 0.9941, 0.1, 0.9941, 0.1, 0.9941, 0.1, 0.9941, 0.1, 0.9941, 0.1, 0.9941, 0.1, 0.9941, 0.1, 0.9941, 0.1, 0.9941, 0.1, 0.9941, 0.1, 0.9941, 0.1, 0.9941, 0.1, 0.9941, 0.1001, 0.9941, 0.1001, 0.9941, 0.1, 0.9941, 0.1, 0.9941, 0.1, 0.9941, 0.1, 0.9941, 0.1, 0.9941, 0.1, 0.9941, 0.1, 0.9941, 0.1, 0.9941, 0.1, 0.9941, 0.1, 0.9941, 0.1, 0.9941, 0.1, 0.9941, 0.1, 0.9941, 0.1, 0.9941, 0.1, 0.9941, 0.1, 0.9941, 0.1001, 0.9941, 0.1001, 0.9941, 0.1, 0.9941, 0.1001, 0.9941, 0.1001, 0.9941, 0.1, 0.9941, 0.1, 0.9941, 0.1, 0.9941, 0.1001, 0.9941, 0.1001, 0.9941, 0.1, 0.9941, 0.1, 0.9941, 0.1, 0.9941, 0.1, 0.9941, 0.1, 0.9941, 0.1, 0.9941, 0.1, 0.9941, 0.1, 0.9941, 0.1, 0.9941, 0.1, 0.9941, 0.1, 0.9941, 0.1, 0.9941, 0.1, 0.9941, 0.1, 0.9941, 0.1, 0.9941, 0.1, 0.9941, 0.1, 0.9941, 0.1, 0.9941, 0.1, 0.9941, 0.1, 0.9941, 0.1, 0.9941, 0.1, 0.9941, 0.1, 0.9941, 0.1, 0.9941, 0.1, 0.9941, 0.1, 0.9941, 0.1, 0.9941, 0.1, 0.9941, 0.1, 0.9941, 0.1, 0.9941, 0.1, 0.9941, 0.1, 0.9941, 0.1, 0.9941, 0.1, 0.9941, 0.1, 0.9941, 0.1, 0.9941, 0.1001, 0.9941, 0.1001, 0.9941, 0.1, 0.9941, 0.1, 0.9941, 0.1, 0.9941, 0.1, 0.9941, 0.1, 0.9941, 0.1, 0.9941, 0.1, 0.9941, 0.1, 0.9941, 0.1, 0.9941, 0.1, 0.9941, 0.1, 0.9941, 0.1, 0.9941, 0.1, 0.9941, 0.1, 0.9941, 0.1, 0.9941, 0.1, 0.9941, 0.1001, 0.9941, 0.1001, 0.9941, 0.1, 0.9941, 0.1001, 0.9941, 0.1001, 0.9941, 0.1, 0.9941, 0.1, 0.9941, 0.1, 0.9941, 0.1001, 0.9941, 0.1001, 0.9941, 0.1, 0.9941, 0.1, 0.9941, 0.1, 0.9941, 0.1, 0.9941, 0.1, 0.9941, 0.1, 0.9941, 0.1, 0.9941, 0.1, 0.9941, 0.1, 0.9941, 0.1, 0.9941, 0.1, 0.9941, 0.1, 0.9941, 0.1, 0.9941, 0.1, 0.9941, 0.1, 0.9941, 0.1, 0.9941, 0.1, 0.9941, 0.1, 0.9941, 0.1, 0.9941, 0.1, 0.9941, 0.1, 0.9941, 0.1, 0.9941, 0.1, 0.9941, 0.1, 0.9941, 0.1, 0.9941, 0.1, 0.9941, 0.1, 0.9941, 0.1, 0.9941, 0.1, 0.9941, 0.1, 0.9941, 0.1, 0.9941, 0.1, 0.9941, 0.1, 0.9941, 0.1, 0.9941, 0.1, 0.9941, 0.1, 0.9941, 0.1001, 0.9941, 0.1, 0.9941, 0.1, 0.9941, 0.1001, 0.9941, 0.1, 0.9941, 0.1, 0.9941, 0.1, 0.9941, 0.1, 0.9941, 0.1, 0.9941, 0.1, 0.9941, 0.1, 0.9941, 0.1, 0.9941, 0.1, 0.9941, 0.1, 0.9941, 0.1, 0.9941, 0.1, 0.9941, 0.1, 0.9941, 0.1001, 0.9941, 0.1001, 0.9941, 0.1, 0.9941, 0.1, 0.9941, 0.1, 0.9941, 0.1001, 0.9941, 0.1001, 0.9941, 0.1, 0.9941, 0.1001, 0.9941, 0.1001, 0.9941, 0.1, 0.9941, 0.00857, 0.9151, 0.00857, 0.915, 0.008606, 0.915, 0.008606, 0.9151, 0.00857, 0.915, 0.00857, 0.915, 0.00857, 0.9151, 0.00857, 0.9151, 0.00857, 0.915, 0.00857, 0.915, 0.00857, 0.9151, 0.00857, 0.9151, 0.00857, 0.915, 0.00857, 0.915, 0.00857, 0.9151, 0.00857, 0.9151, 0.008606, 0.915, 0.008606, 0.915, 0.008606, 0.9151, 0.008606, 0.9151, 0.00857, 0.915, 0.00857, 0.915, 0.00857, 0.915, 0.00857, 0.915, 0.008606, 0.915, 0.008606, 0.915, 0.00857, 0.9151, 0.008606, 0.9151, 0.008606, 0.915, 0.00857, 0.915, 0.00857, 0.915, 0.00857, 0.9151, 0.00857, 0.9151, 0.00857, 0.915, 0.00857, 0.915, 0.00857, 0.9151, 0.00857, 0.9151, 0.00857, 0.915, 0.00857, 0.915, 0.00857, 0.9151, 0.00857, 0.9151, 0.00857, 0.915, 0.008606, 0.915, 0.008606, 0.9151, 0.008606, 0.9151, 0.008606, 0.915, 0.00857, 0.915, 0.008606, 0.915, 0.008606, 0.915, 0.00857, 0.915, 0.00857, 0.915, 0.00857, 0.915, 0.00857, 0.9151, 0.008606, 0.9151, 0.008606, 0.915, 0.00857, 0.915, 0.00857, 0.915, 0.00857, 0.9151, 0.00857, 0.9151, 0.00857, 0.915, 0.00857, 0.915, 0.00857, 0.9151, 0.00857, 0.9151, 0.00857, 0.915, 0.00857, 0.915, 0.00857, 0.9151, 0.00857, 0.9151, 0.00857, 0.915, 0.008606, 0.915, 0.008606, 0.9151, 0.008606, 0.9151, 0.008606, 0.915, 0.00857, 0.915, 0.008606, 0.915, 0.008606, 0.915, 0.00857, 0.915, 0.00857, 0.915, 0.00857, 0.915, 0.00857, 0.9151, 0.00857, 0.915, 0.008606, 0.915, 0.008606, 0.9151, 0.00857, 0.915, 0.00857, 0.915, 0.00857, 0.9151, 0.00857, 0.9151, 0.00857, 0.915, 0.00857, 0.915, 0.00857, 0.9151, 0.00857, 0.9151, 0.00857, 0.915, 0.00857, 0.915, 0.00857, 0.9151, 0.00857, 0.9151, 0.008606, 0.915, 0.008606, 0.915, 0.008606, 0.9151, 0.008606, 0.9151, 0.00857, 0.915, 0.00857, 0.915, 0.00857, 0.915, 0.00857, 0.915, 0.008606, 0.915, 0.008606, 0.915, 0.1005, 0.9941, 0.1004, 0.9941, 0.1004, 0.9941, 0.1005, 0.9941, 0.1004, 0.9941, 0.1005, 0.9941, 0.1005, 0.9941, 0.1004, 0.9941, 0.1004, 0.9941, 0.1004, 0.9941, 0.1005, 0.9941, 0.1005, 0.9941, 0.1004, 0.9941, 0.1005, 0.9941, 0.1005, 0.9941, 0.1004, 0.9941, 0.1005, 0.9941, 0.1005, 0.9941, 0.1004, 0.9941, 0.1004, 0.9941, 0.1004, 0.9941, 0.1004, 0.9941, 0.1005, 0.9941, 0.1005, 0.9941, 0.1004, 0.9941, 0.1005, 0.9941, 0.1005, 0.9941, 0.1004, 0.9941, 0.1004, 0.9941, 0.1004, 0.9941, 0.1005, 0.9941, 0.1005, 0.9941, 0.1, 0.9941, 0.1, 0.9941, 0.1, 0.9941, 0.1, 0.9941, 0.1, 0.9941, 0.1, 0.9941, 0.1, 0.9941, 0.1, 0.9941, 0.1, 0.9941, 0.1, 0.9941, 0.1, 0.9941, 0.1, 0.9941, 0.1, 0.9941, 0.1, 0.9941, 0.1, 0.9941, 0.1, 0.9941, 0.1, 0.9941, 0.1, 0.9941, 0.1, 0.9941, 0.1, 0.9941, 0.1, 0.9941, 0.1, 0.9941, 0.1, 0.9941, 0.1, 0.9941, 0.1, 0.9941, 0.1, 0.9941, 0.1, 0.9941, 0.1, 0.9941, 0.1, 0.9941, 0.1, 0.9941, 0.1, 0.9941, 0.1, 0.9941, 0.1, 0.9941, 0.1, 0.9941, 0.1, 0.9941, 0.1, 0.9941, 0.1001, 0.9941, 0.1, 0.9941, 0.1, 0.9941, 0.1001, 0.9941, 0.1, 0.9941, 0.1, 0.9941, 0.1, 0.9941, 0.1, 0.9941, 0.1, 0.9941, 0.1, 0.9941, 0.1, 0.9941, 0.1, 0.9941, 0.1, 0.9941, 0.1, 0.9941, 0.1, 0.9941, 0.1, 0.9941, 0.1, 0.9941, 0.1001, 0.9941, 0.1001, 0.9941, 0.1, 0.9941, 0.1, 0.9941, 0.1, 0.9941, 0.1001, 0.9941, 0.1001, 0.9941, 0.1, 0.9941, 0.1001, 0.9941, 0.1001, 0.9941, 0.1, 0.9941, 0.1, 0.9941, 0.1, 0.9941, 0.1, 0.9941, 0.1, 0.9941, 0.1, 0.9941, 0.1, 0.9941, 0.1, 0.9941, 0.1, 0.9941, 0.1, 0.9941, 0.1, 0.9941, 0.1, 0.9941, 0.1, 0.9941, 0.1, 0.9941, 0.1, 0.9941, 0.1, 0.9941, 0.1, 0.9941, 0.1, 0.9941, 0.1, 0.9941, 0.1, 0.9941, 0.1, 0.9941, 0.1, 0.9941, 0.1, 0.9941, 0.1, 0.9941, 0.1, 0.9941, 0.1, 0.9941, 0.1, 0.9941, 0.1, 0.9941, 0.1, 0.9941, 0.1, 0.9941, 0.1, 0.9941, 0.1, 0.9941, 0.1, 0.9941, 0.1, 0.9941, 0.1, 0.9941, 0.1, 0.9941, 0.1, 0.9941, 0.1001, 0.9941, 0.1001, 0.9941, 0.1, 0.9941, 0.1, 0.9941, 0.1, 0.9941, 0.1, 0.9941, 0.1, 0.9941, 0.1, 0.9941, 0.1, 0.9941, 0.1, 0.9941, 0.1, 0.9941, 0.1, 0.9941, 0.1, 0.9941, 0.1, 0.9941, 0.1, 0.9941, 0.1, 0.9941, 0.1, 0.9941, 0.1, 0.9941, 0.1001, 0.9941, 0.1001, 0.9941, 0.1, 0.9941, 0.1001, 0.9941, 0.1001, 0.9941, 0.1, 0.9941, 0.1, 0.9941, 0.1, 0.9941, 0.1001, 0.9941, 0.1001, 0.9941, 0.1, 0.9941, 0.1, 0.9941, 0.1, 0.9941, 0.1, 0.9941, 0.1, 0.9941, 0.1, 0.9941, 0.1, 0.9941, 0.1, 0.9941, 0.1, 0.9941, 0.1, 0.9941, 0.1, 0.9941, 0.1, 0.9941, 0.1, 0.9941, 0.1, 0.9941, 0.1, 0.9941, 0.1, 0.9941, 0.1, 0.9941, 0.1, 0.9941, 0.1, 0.9941, 0.1, 0.9941, 0.1, 0.9941, 0.1, 0.9941, 0.1, 0.9941, 0.1, 0.9941, 0.1, 0.9941, 0.1, 0.9941, 0.1, 0.9941, 0.1, 0.9941, 0.1, 0.9941, 0.1, 0.9941, 0.1, 0.9941, 0.1, 0.9941, 0.1, 0.9941, 0.1, 0.9941, 0.1, 0.9941, 0.1, 0.9941, 0.1001, 0.9941, 0.1001, 0.9941, 0.1, 0.9941, 0.1, 0.9941, 0.1, 0.9941, 0.1, 0.9941, 0.1, 0.9941, 0.1, 0.9941, 0.1, 0.9941, 0.1, 0.9941, 0.1, 0.9941, 0.1, 0.9941, 0.1, 0.9941, 0.1, 0.9941, 0.1, 0.9941, 0.1, 0.9941, 0.1, 0.9941, 0.1, 0.9941, 0.1001, 0.9941, 0.1001, 0.9941, 0.1, 0.9941, 0.1001, 0.9941, 0.1001, 0.9941, 0.1, 0.9941, 0.1, 0.9941, 0.1, 0.9941, 0.1001, 0.9941, 0.1001, 0.9941, 0.1, 0.9941, 0.1, 0.9941, 0.1, 0.9941, 0.1, 0.9941, 0.1, 0.9941, 0.1, 0.9941, 0.1, 0.9941, 0.1, 0.9941, 0.1, 0.9941, 0.1, 0.9941, 0.1, 0.9941, 0.1, 0.9941, 0.1, 0.9941, 0.1, 0.9941, 0.1, 0.9941, 0.1, 0.9941, 0.1, 0.9941, 0.1, 0.9941, 0.1, 0.9941, 0.1, 0.9941, 0.1, 0.9941, 0.1, 0.9941, 0.1, 0.9941, 0.1, 0.9941, 0.1, 0.9941, 0.1, 0.9941, 0.1, 0.9941, 0.1, 0.9941, 0.1, 0.9941, 0.1, 0.9941, 0.1, 0.9941, 0.1, 0.9941, 0.1, 0.9941, 0.1, 0.9941, 0.1, 0.9941, 0.1, 0.9941, 0.1001, 0.9941, 0.1, 0.9941, 0.1, 0.9941, 0.1001, 0.9941, 0.1, 0.9941, 0.1, 0.9941, 0.1, 0.9941, 0.1, 0.9941, 0.1, 0.9941, 0.1, 0.9941, 0.1, 0.9941, 0.1, 0.9941, 0.1, 0.9941, 0.1, 0.9941, 0.1, 0.9941, 0.1, 0.9941, 0.1, 0.9941, 0.1001, 0.9941, 0.1001, 0.9941, 0.1, 0.9941, 0.1, 0.9941, 0.1, 0.9941, 0.1001, 0.9941, 0.1001, 0.9941, 0.1, 0.9941, 0.1001, 0.9941, 0.1001, 0.9941, 0.1, 0.9941, 0.1439, 0.9775, 0.1438, 0.9775, 0.1438, 0.9775, 0.1439, 0.9775, 0.1438, 0.9775, 0.1438, 0.9775, 0.1438, 0.9775, 0.1438, 0.9775, 0.1438, 0.9775, 0.1439, 0.9775, 0.1439, 0.9775, 0.1438, 0.9775, 0.1438, 0.9775, 0.1438, 0.9775, 0.1438, 0.9775, 0.1438, 0.9775, 0.1438, 0.9775, 0.1438, 0.9775, 0.1438, 0.9775, 0.1438, 0.9775, 0.1438, 0.9775, 0.1438, 0.9775, 0.1438, 0.9775, 0.1439, 0.9775, 0.1439, 0.9775, 0.1439, 0.9775, 0.1438, 0.9775, 0.1438, 0.9775, 0.1438, 0.9775, 0.1438, 0.9775, 0.1438, 0.9775, 0.1438, 0.9775, 0.1438, 0.9775, 0.1438, 0.9775, 0.1439, 0.9775, 0.1439, 0.9775, 0.1438, 0.9775, 0.1438, 0.9775, 0.1438, 0.9775, 0.1438, 0.9775, 0.1438, 0.9775, 0.1438, 0.9775, 0.1438, 0.9775, 0.1438, 0.9775, 0.1438, 0.9775, 0.1439, 0.9775, 0.1438, 0.9775, 0.1438, 0.9775, 0.1439, 0.9775, 0.1439, 0.9775, 0.1438, 0.9775, 0.1438, 0.9775, 0.1438, 0.9775, 0.1438, 0.9775, 0.1438, 0.9775, 0.1438, 0.9775, 0.1438, 0.9775, 0.1438, 0.9775, 0.1439, 0.9775, 0.1439, 0.9775, 0.1438, 0.9775, 0.1438, 0.9775, 0.1438, 0.9775, 0.1438, 0.9775, 0.1438, 0.9775, 0.1438, 0.9775, 0.1438, 0.9775, 0.1438, 0.9775, 0.1438, 0.9775, 0.1439, 0.9775, 0.1438, 0.9775, 0.1438, 0.9775, 0.1439, 0.9775, 0.1438, 0.9775, 0.1438, 0.9775, 0.1439, 0.9775, 0.1438, 0.9775, 0.1438, 0.9775, 0.1438, 0.9775, 0.1438, 0.9775, 0.1438, 0.9775, 0.1439, 0.9775, 0.1439, 0.9775, 0.1438, 0.9775, 0.1438, 0.9775, 0.1438, 0.9775, 0.1438, 0.9775, 0.1438, 0.9775, 0.1438, 0.9775, 0.1438, 0.9775, 0.1438, 0.9775, 0.1438, 0.9775, 0.1438, 0.9775, 0.1438, 0.9775, 0.1438, 0.9775, 0.1439, 0.9775, 0.1435, 0.9794, 0.1435, 0.9794, 0.1435, 0.9794, 0.1435, 0.9794, 0.1435, 0.9794, 0.1435, 0.9794, 0.1435, 0.9794, 0.1435, 0.9794, 0.1435, 0.9794, 0.1435, 0.9794, 0.1435, 0.9794, 0.1435, 0.9794, 0.1435, 0.9794, 0.1435, 0.9794, 0.1435, 0.9794, 0.1435, 0.9794, 0.1434, 0.9794, 0.1435, 0.9794, 0.1435, 0.9794, 0.1434, 0.9794, 0.1435, 0.9794, 0.1435, 0.9794, 0.1435, 0.9794, 0.1435, 0.9794, 0.1435, 0.9794, 0.1435, 0.9794, 0.1435, 0.9794, 0.1435, 0.9794, 0.1435, 0.9794, 0.1435, 0.9794, 0.1435, 0.9794, 0.1435, 0.9794, 0.1435, 0.9794, 0.1435, 0.9794, 0.1435, 0.9794, 0.1435, 0.9794, 0.1435, 0.9794, 0.1434, 0.9794, 0.1434, 0.9794, 0.1435, 0.9794, 0.1435, 0.9794, 0.1435, 0.9794, 0.1435, 0.9794, 0.1435, 0.9794, 0.1434, 0.9794, 0.1434, 0.9794, 0.1434, 0.9794, 0.1434, 0.9794, 0.1435, 0.9794, 0.1435, 0.9794, 0.1435, 0.9794, 0.1435, 0.9794, 0.1435, 0.9794, 0.1435, 0.9794, 0.1435, 0.9794, 0.1435, 0.9794, 0.1435, 0.9794, 0.1435, 0.9794, 0.1435, 0.9794, 0.1435, 0.9794, 0.1435, 0.9794, 0.1435, 0.9794, 0.1435, 0.9794, 0.1435, 0.9794, 0.1435, 0.9794, 0.1435, 0.9794, 0.1435, 0.9794, 0.1435, 0.9794, 0.1435, 0.9794, 0.1435, 0.9794, 0.1435, 0.9794, 0.1435, 0.9794, 0.1434, 0.9794, 0.1434, 0.9794, 0.1435, 0.9794, 0.1435, 0.9794, 0.1435, 0.9794, 0.1435, 0.9794, 0.1435, 0.9794, 0.1435, 0.9794, 0.1435, 0.9794, 0.1435, 0.9794, 0.1435, 0.9794, 0.1435, 0.9794, 0.1435, 0.9794, 0.1435, 0.9794, 0.1435, 0.9794, 0.1435, 0.9794, 0.1435, 0.9794, 0.1435, 0.9794, 0.1435, 0.9794, 0.1435, 0.9794, 0.1435, 0.9794, 0.1435, 0.9794, 0.1434, 0.9794, 0.1434, 0.9794, 0.1435, 0.9794, 0.1435, 0.9794, 0.1435, 0.9794, 0.1435, 0.9794, 0.1434, 0.9794, 0.1434, 0.9794, 0.1434, 0.9794, 0.1434, 0.9794, 0.1435, 0.9794, 0.1435, 0.9794, 0.1435, 0.9794, 0.1435, 0.9794, 0.1435, 0.9794, 0.1435, 0.9794, 0.1435, 0.9794, 0.1435, 0.9794, 0.1435, 0.9794, 0.1435, 0.9794, 0.1435, 0.9794, 0.1435, 0.9794, 0.1435, 0.9794, 0.1435, 0.9794, 0.1435, 0.9794, 0.1435, 0.9794, 0.1435, 0.9794, 0.1435, 0.9794, 0.1435, 0.9794, 0.1435, 0.9794, 0.1435, 0.9794, 0.1435, 0.9794, 0.1435, 0.9794, 0.1435, 0.9794, 0.1434, 0.9794, 0.1434, 0.9794, 0.1435, 0.9794, 0.1435, 0.9794, 0.1435, 0.9794, 0.1435, 0.9794, 0.1435, 0.9794, 0.1435, 0.9794, 0.1435, 0.9794, 0.1435, 0.9794, 0.1435, 0.9794, 0.1435, 0.9794, 0.1435, 0.9794, 0.1435, 0.9794, 0.1435, 0.9794, 0.1435, 0.9794, 0.1435, 0.9794, 0.1435, 0.9794, 0.1435, 0.9794, 0.1435, 0.9794, 0.1435, 0.9794, 0.1435, 0.9794, 0.1434, 0.9794, 0.1434, 0.9794, 0.1435, 0.9794, 0.1435, 0.9794, 0.1435, 0.9794, 0.1435, 0.9794, 0.1434, 0.9794, 0.1434, 0.9794, 0.1434, 0.9794, 0.1434, 0.9794, 0.1435, 0.9794, 0.1435, 0.9794, 0.1435, 0.9794, 0.1435, 0.9794, 0.1435, 0.9794, 0.1435, 0.9794, 0.1435, 0.9794, 0.1435, 0.9794, 0.1435, 0.9794, 0.1435, 0.9794, 0.1435, 0.9794, 0.1435, 0.9794, 0.1435, 0.9794, 0.1435, 0.9794, 0.1435, 0.9794, 0.1435, 0.9794, 0.1435, 0.9794, 0.1435, 0.9794, 0.1435, 0.9794, 0.1435, 0.9794, 0.1435, 0.9794, 0.1435, 0.9794, 0.1435, 0.9794, 0.1435, 0.9794, 0.1434, 0.9794, 0.1435, 0.9794, 0.1435, 0.9794, 0.1434, 0.9794, 0.1435, 0.9794, 0.1435, 0.9794, 0.1435, 0.9794, 0.1435, 0.9794, 0.1435, 0.9794, 0.1435, 0.9794, 0.1435, 0.9794, 0.1435, 0.9794, 0.1435, 0.9794, 0.1435, 0.9794, 0.1435, 0.9794, 0.1435, 0.9794, 0.1435, 0.9794, 0.1435, 0.9794, 0.1435, 0.9794, 0.1435, 0.9794, 0.1435, 0.9794, 0.1434, 0.9794, 0.1434, 0.9794, 0.1435, 0.9794, 0.1435, 0.9794, 0.1435, 0.9794, 0.1435, 0.9794, 0.1435, 0.9794, 0.1434, 0.9794, 0.1434, 0.9794, 0.1434, 0.9794, 0.1434, 0.9794, 0.1435, 0.9794, 0.1435, 0.9794, 0.1435, 0.9794, 0.1435, 0.9794, 0.1435, 0.9794, 0.1435, 0.9794, 0.1435, 0.9794, 0.1435, 0.9794, 0.07067, 0.9921, 0.07067, 0.9921, 0.07067, 0.9921, 0.07067, 0.9921, 0.07067, 0.9921, 0.07067, 0.9921, 0.07067, 0.9921, 0.07067, 0.9921, 0.07067, 0.9921, 0.07067, 0.9921, 0.07067, 0.9921, 0.07067, 0.9921, 0.07067, 0.9921, 0.07067, 0.9921, 0.07067, 0.9921, 0.07067, 0.9921, 0.07067, 0.9921, 0.07067, 0.9921, 0.07067, 0.9921, 0.07067, 0.9921, 0.07067, 0.9921, 0.07067, 0.9921, 0.07067, 0.9921, 0.07067, 0.9921, 0.07067, 0.9921, 0.07067, 0.9921, 0.07067, 0.9921, 0.07067, 0.9921, 0.07067, 0.9921, 0.07067, 0.9921, 0.07067, 0.9921, 0.07067, 0.9921, 0.07067, 0.9921, 0.07067, 0.9921, 0.07067, 0.9921, 0.07067, 0.9921, 0.07067, 0.9921, 0.07067, 0.9921, 0.07067, 0.9921, 0.07067, 0.9921, 0.07067, 0.9921, 0.07067, 0.9921, 0.07067, 0.9921, 0.07067, 0.9921, 0.07067, 0.9921, 0.07067, 0.9921, 0.07067, 0.9921, 0.07067, 0.9921, 0.07067, 0.9921, 0.07067, 0.9921, 0.07067, 0.9921, 0.07067, 0.9921, 0.07067, 0.9921, 0.07067, 0.9921, 0.07067, 0.9921, 0.07067, 0.9921, 0.07067, 0.9921, 0.07067, 0.9921, 0.07067, 0.9921, 0.07067, 0.9921, 0.07067, 0.9921, 0.07067, 0.9921, 0.07067, 0.9921, 0.07067, 0.9921, 0.07067, 0.9921, 0.07067, 0.9921, 0.07067, 0.9921, 0.07067, 0.9921, 0.07067, 0.9921, 0.07067, 0.9921, 0.07067, 0.9921, 0.07067, 0.9921, 0.07067, 0.9921, 0.07067, 0.9921, 0.07067, 0.9921, 0.07067, 0.9921, 0.07067, 0.9921, 0.07067, 0.9921, 0.07067, 0.9921, 0.07067, 0.9921, 0.07067, 0.9921, 0.07067, 0.9921, 0.07067, 0.9921, 0.07067, 0.9921, 0.07067, 0.9921, 0.07067, 0.9921, 0.07067, 0.9921, 0.07067, 0.9921, 0.07067, 0.9921, 0.07067, 0.9921, 0.07067, 0.9921, 0.07067, 0.9921, 0.07067, 0.9921, 0.07067, 0.9921, 0.07067, 0.9921, 0.07067, 0.9921, 0.07067, 0.9921, 0.07067, 0.9921, 0.07067, 0.9921, 0.07067, 0.9921, 0.07067, 0.9921, 0.07067, 0.9921, 0.07067, 0.9921, 0.07067, 0.9921, 0.07067, 0.9921, 0.07067, 0.9921, 0.07067, 0.9921, 0.07067, 0.9921, 0.07067, 0.9921, 0.07067, 0.9921, 0.07067, 0.9921, 0.07067, 0.9921, 0.07067, 0.9921, 0.07067, 0.9921, 0.07067, 0.9921, 0.07067, 0.9921, 0.07067, 0.9921, 0.07067, 0.9921, 0.07067, 0.9921, 0.07067, 0.9921, 0.07067, 0.9921, 0.07067, 0.9921, 0.07067, 0.9921, 0.07067, 0.9921, 0.07067, 0.9921, 0.07067, 0.9921, 0.07067, 0.9921, 0.07067, 0.9921, 0.07067, 0.9921, 0.07067, 0.9921, 0.07067, 0.9921, 0.07067, 0.9921, 0.07067, 0.9921, 0.07067, 0.9921, 0.07067, 0.9921, 0.07067, 0.9921, 0.07067, 0.9921, 0.07067, 0.9921, 0.07067, 0.9921, 0.07067, 0.9921, 0.07067, 0.9921, 0.07067, 0.9921, 0.07067, 0.9921, 0.07067, 0.9921, 0.07067, 0.9921, 0.07067, 0.9921, 0.07067, 0.9921, 0.07067, 0.9921, 0.07067, 0.9921, 0.07067, 0.9921, 0.07067, 0.9921, 0.07067, 0.9921, 0.07067, 0.9921, 0.07067, 0.9921, 0.07067, 0.9921, 0.07067, 0.9921, 0.07067, 0.9921, 0.07067, 0.9921, 0.07067, 0.9921, 0.07067, 0.9921, 0.07067, 0.9921, 0.07067, 0.9921, 0.07067, 0.9921, 0.07067, 0.9921, 0.07067, 0.9921, 0.07067, 0.9921, 0.07067, 0.9921, 0.07067, 0.9921, 0.07067, 0.9921, 0.07067, 0.9921, 0.07067, 0.9921, 0.07067, 0.9921, 0.07067, 0.9921, 0.07067, 0.9921, 0.07067, 0.9921, 0.07067, 0.9921, 0.07067, 0.9921, 0.07067, 0.9921, 0.07067, 0.9921, 0.07067, 0.9921, 0.07067, 0.9921, 0.07067, 0.9921, 0.07067, 0.9921, 0.07067, 0.9921, 0.07067, 0.9921, 0.07067, 0.9921, 0.07067, 0.9921, 0.07067, 0.9921, 0.07067, 0.9921, 0.07067, 0.9921, 0.07067, 0.9921, 0.07067, 0.9921, 0.07067, 0.9921, 0.07067, 0.9921, 0.07067, 0.9921, 0.07067, 0.9921, 0.07067, 0.9921, 0.07067, 0.9921, 0.07067, 0.9921, 0.07067, 0.9921, 0.1034, 0.9903, 0.1034, 0.9903, 0.1034, 0.9903, 0.1034, 0.9903, 0.1034, 0.9903, 0.1034, 0.9903, 0.1034, 0.9903, 0.1034, 0.9903, 0.1034, 0.9903, 0.1034, 0.9903])
me_plane.materials.append(mat_gamecolors)
me_plane.update()
me_plane_024 = bpy.data.meshes.new('Plane.024')
me_plane_024.from_pydata([(-0.02073, -0.05076, 0.002629), (-0.01601, -0.05076, 0.002629), (-0.02073, 0.04998, 0.002629), (-0.01601, 0.04998, 0.002629), (-0.02073, -0.05076, -0.001343), (-0.01601, -0.05076, -0.001343), (-0.02073, 0.04998, -0.001343), (-0.01601, 0.04998, -0.001343), (-0.05372, 0.004825, 0.001751), (-0.05237, 0.0003012, 0.001751), (0.04285, 0.03354, 0.001751), (0.04419, 0.02901, 0.001751), (-0.05372, 0.004825, -0.002221), (-0.05237, 0.0003012, -0.002221), (0.04285, 0.03354, -0.002221), (0.04419, 0.02901, -0.002221), (0.04694, 0.02702, 0.002629), (0.0432, 0.0299, 0.002629), (-0.01441, -0.05289, 0.002629), (-0.01815, -0.05001, 0.002629), (0.04694, 0.02702, -0.001343), (0.0432, 0.0299, -0.001343), (-0.01441, -0.05289, -0.001343), (-0.01815, -0.05001, -0.001343), (0.04163, -0.03408, 0.001751), (0.04312, -0.0296, 0.001751), (-0.05394, -0.002209, 0.001751), (-0.05245, 0.002268, 0.001751), (0.04163, -0.03408, -0.002221), (0.04312, -0.0296, -0.002221), (-0.05394, -0.002209, -0.002221), (-0.05245, 0.002268, -0.002221), (0.04226, -0.031, 0.001171), (0.04605, -0.02818, 0.001171), (-0.01775, 0.04992, 0.001171), (-0.01396, 0.05273, 0.001171), (0.04226, -0.031, -0.002802), (0.04605, -0.02818, -0.002802), (-0.01775, 0.04992, -0.002802), (-0.01396, 0.05273, -0.002802), (0.001059, 0.05913, 0.003836), (-0.03378, 0.0481, 0.003836), (-0.05549, 0.0187, 0.003836), (-0.05577, -0.01784, 0.003836), (-0.03452, -0.04757, 0.003836), (0.0001494, -0.05913, 0.003836), (0.03499, -0.04811, 0.003836), (0.0567, -0.01871, 0.003836), (0.05698, 0.01784, 0.003836), (0.03573, 0.04757, 0.003836), (0.03143, 0.04175, 0.003504), (0.05009, 0.01566, 0.003504), (0.04984, -0.01642, 0.003504), (0.03079, -0.04222, 0.003504), (0.000205, -0.0519, 0.003504), (-0.03023, -0.04176, 0.003504), (-0.04888, -0.01566, 0.003504), (-0.04863, 0.01642, 0.003504), (-0.02958, 0.04222, 0.003504), (0.001003, 0.0519, 0.003504), (0.001059, 0.05913, -0.0016), (-0.03378, 0.0481, -0.0016), (-0.05549, 0.0187, -0.0016), (-0.05577, -0.01784, -0.0016), (-0.03452, -0.04757, -0.0016), (0.0001494, -0.05913, -0.0016), (0.03499, -0.04811, -0.0016), (0.0567, -0.01871, -0.0016), (0.05698, 0.01784, -0.0016), (0.03573, 0.04757, -0.0016), (0.001003, 0.0519, 0.0003991), (-0.02958, 0.04222, 0.0003991), (-0.04863, 0.01642, 0.0003991), (-0.04888, -0.01566, 0.0003991), (-0.03023, -0.04176, 0.0003991), (0.000205, -0.0519, 0.0003991), (0.03079, -0.04222, 0.0003991), (0.04984, -0.01642, 0.0003991), (0.05009, 0.01566, 0.0003991), (0.03143, 0.04175, 0.0003991)], [], [(0, 1, 3, 2), (4, 6, 7, 5), (3, 7, 6, 2), (0, 4, 5, 1), (1, 5, 7, 3), (2, 6, 4, 0), (8, 9, 11, 10), (12, 14, 15, 13), (9, 13, 15, 11), (10, 14, 12, 8), (11, 15, 14, 10), (8, 12, 13, 9), (16, 17, 19, 18), (20, 22, 23, 21), (17, 21, 23, 19), (18, 22, 20, 16), (19, 23, 22, 18), (16, 20, 21, 17), (24, 25, 27, 26), (28, 30, 31, 29), (26, 30, 28, 24), (27, 31, 30, 26), (24, 28, 29, 25), (25, 29, 31, 27), (32, 33, 35, 34), (36, 38, 39, 37), (33, 37, 39, 35), (34, 38, 36, 32), (35, 39, 38, 34), (32, 36, 37, 33), (47, 46, 66, 67), (48, 47, 67, 68), (41, 40, 60, 61), (49, 48, 68, 69), (42, 41, 61, 62), (40, 49, 69, 60), (43, 42, 62, 63), (44, 43, 63, 64), (45, 44, 64, 65), (46, 45, 65, 66), (52, 77, 76, 53), (51, 78, 77, 52), (58, 71, 70, 59), (50, 79, 78, 51), (57, 72, 71, 58), (59, 70, 79, 50), (56, 73, 72, 57), (55, 74, 73, 56), (54, 75, 74, 55), (53, 76, 75, 54), (66, 76, 77, 67), (45, 54, 55, 44), (67, 77, 78, 68), (46, 53, 54, 45), (60, 70, 71, 61), (68, 78, 79, 69), (47, 52, 53, 46), (61, 71, 72, 62), (69, 79, 70, 60), (48, 51, 52, 47), (62, 72, 73, 63), (41, 58, 59, 40), (49, 50, 51, 48), (63, 73, 74, 64), (42, 57, 58, 41), (40, 59, 50, 49), (64, 74, 75, 65), (43, 56, 57, 42), (65, 75, 76, 66), (44, 55, 56, 43), (71, 72, 73, 74, 75, 76, 77, 78, 79, 70)])
_uv = me_plane_024.uv_layers.new(name='UVMap')
_uv.uv.foreach_set('vector', [0.1488, 0.9284, 0.1488, 0.9284, 0.1488, 0.9284, 0.1488, 0.9284, 0.1488, 0.9284, 0.1488, 0.9284, 0.1488, 0.9284, 0.1488, 0.9284, 0.1488, 0.9284, 0.1488, 0.9284, 0.1488, 0.9284, 0.1488, 0.9284, 0.1488, 0.9284, 0.1488, 0.9284, 0.1488, 0.9284, 0.1488, 0.9284, 0.1488, 0.9284, 0.1488, 0.9284, 0.1488, 0.9284, 0.1488, 0.9284, 0.1488, 0.9284, 0.1488, 0.9284, 0.1488, 0.9284, 0.1488, 0.9284, 0.1488, 0.9284, 0.1488, 0.9284, 0.1488, 0.9284, 0.1488, 0.9284, 0.1488, 0.9284, 0.1488, 0.9284, 0.1488, 0.9284, 0.1488, 0.9284, 0.1488, 0.9284, 0.1488, 0.9284, 0.1488, 0.9284, 0.1488, 0.9284, 0.1488, 0.9284, 0.1488, 0.9284, 0.1488, 0.9284, 0.1488, 0.9284, 0.1488, 0.9284, 0.1488, 0.9284, 0.1488, 0.9284, 0.1488, 0.9284, 0.1488, 0.9284, 0.1488, 0.9284, 0.1488, 0.9284, 0.1488, 0.9284, 0.1488, 0.9284, 0.1488, 0.9284, 0.1488, 0.9284, 0.1488, 0.9284, 0.1488, 0.9284, 0.1488, 0.9284, 0.1488, 0.9284, 0.1488, 0.9284, 0.1488, 0.9284, 0.1488, 0.9284, 0.1488, 0.9284, 0.1488, 0.9284, 0.1488, 0.9284, 0.1488, 0.9284, 0.1488, 0.9284, 0.1488, 0.9284, 0.1488, 0.9284, 0.1488, 0.9284, 0.1488, 0.9284, 0.1488, 0.9284, 0.1488, 0.9284, 0.1488, 0.9284, 0.1488, 0.9284, 0.1488, 0.9284, 0.1488, 0.9284, 0.1488, 0.9284, 0.1488, 0.9284, 0.1488, 0.9284, 0.1488, 0.9284, 0.1488, 0.9284, 0.1488, 0.9284, 0.1488, 0.9284, 0.1488, 0.9284, 0.1488, 0.9284, 0.1488, 0.9284, 0.1488, 0.9284, 0.1488, 0.9284, 0.1488, 0.9284, 0.1488, 0.9284, 0.1488, 0.9284, 0.1488, 0.9284, 0.1488, 0.9284, 0.1488, 0.9284, 0.1488, 0.9284, 0.1488, 0.9284, 0.1488, 0.9284, 0.1488, 0.9284, 0.1488, 0.9284, 0.1488, 0.9284, 0.1488, 0.9284, 0.1488, 0.9284, 0.1488, 0.9284, 0.1488, 0.9284, 0.1488, 0.9284, 0.1488, 0.9284, 0.1488, 0.9284, 0.1488, 0.9284, 0.1488, 0.9284, 0.1488, 0.9284, 0.1488, 0.9284, 0.1488, 0.9284, 0.1488, 0.9284, 0.1488, 0.9284, 0.1488, 0.9284, 0.1488, 0.9284, 0.1488, 0.9284, 0.1488, 0.9284, 0.1488, 0.9284, 0.1488, 0.9284, 0.1488, 0.9284, 0.1488, 0.9284, 0.1488, 0.9284, 0.1541, 0.9913, 0.1541, 0.9913, 0.1541, 0.9913, 0.1541, 0.9913, 0.1541, 0.9913, 0.1541, 0.9913, 0.1541, 0.9913, 0.1541, 0.9913, 0.1541, 0.9913, 0.1541, 0.9913, 0.1541, 0.9913, 0.1541, 0.9913, 0.1541, 0.9913, 0.1541, 0.9913, 0.1541, 0.9913, 0.1541, 0.9913, 0.1541, 0.9913, 0.1541, 0.9913, 0.1541, 0.9913, 0.1541, 0.9913, 0.1541, 0.9913, 0.1541, 0.9913, 0.1541, 0.9913, 0.1541, 0.9913, 0.1541, 0.9913, 0.1541, 0.9913, 0.1541, 0.9913, 0.1541, 0.9913, 0.1541, 0.9913, 0.1541, 0.9913, 0.1541, 0.9913, 0.1541, 0.9913, 0.1541, 0.9913, 0.1541, 0.9913, 0.1541, 0.9913, 0.1541, 0.9913, 0.1541, 0.9913, 0.1541, 0.9913, 0.1541, 0.9913, 0.1541, 0.9913, 0.1541, 0.9913, 0.1541, 0.9913, 0.1541, 0.9913, 0.1541, 0.9913, 0.1541, 0.9913, 0.1541, 0.9913, 0.1541, 0.9913, 0.1541, 0.9913, 0.1541, 0.9913, 0.1541, 0.9913, 0.1541, 0.9913, 0.1541, 0.9913, 0.1541, 0.9913, 0.1541, 0.9913, 0.1541, 0.9913, 0.1541, 0.9913, 0.1541, 0.9913, 0.1541, 0.9913, 0.1541, 0.9913, 0.1541, 0.9913, 0.1541, 0.9913, 0.1541, 0.9913, 0.1541, 0.9913, 0.1541, 0.9913, 0.1541, 0.9913, 0.1541, 0.9913, 0.1541, 0.9913, 0.1541, 0.9913, 0.1541, 0.9913, 0.1541, 0.9913, 0.1541, 0.9913, 0.1541, 0.9913, 0.1541, 0.9913, 0.1541, 0.9913, 0.1541, 0.9913, 0.1541, 0.9913, 0.1541, 0.9913, 0.1541, 0.9913, 0.1541, 0.9913, 0.1541, 0.9913, 0.1541, 0.9913, 0.1541, 0.9913, 0.1541, 0.9913, 0.1541, 0.9913, 0.1541, 0.9913, 0.1541, 0.9913, 0.1541, 0.9913, 0.1541, 0.9913, 0.1541, 0.9913, 0.1541, 0.9913, 0.1541, 0.9913, 0.1541, 0.9913, 0.1541, 0.9913, 0.1541, 0.9913, 0.1541, 0.9913, 0.1541, 0.9913, 0.1541, 0.9913, 0.1541, 0.9913, 0.1541, 0.9913, 0.1541, 0.9913, 0.1541, 0.9913, 0.1541, 0.9913, 0.1541, 0.9913, 0.1541, 0.9913, 0.1541, 0.9913, 0.1541, 0.9913, 0.1541, 0.9913, 0.1541, 0.9913, 0.1541, 0.9913, 0.1541, 0.9913, 0.1541, 0.9913, 0.1541, 0.9913, 0.1541, 0.9913, 0.1541, 0.9913, 0.1541, 0.9913, 0.1541, 0.9913, 0.1541, 0.9913, 0.1541, 0.9913, 0.1541, 0.9913, 0.1541, 0.9913, 0.1541, 0.9913, 0.1541, 0.9913, 0.1541, 0.9913, 0.1541, 0.9913, 0.1541, 0.9913, 0.1541, 0.9913, 0.1541, 0.9913, 0.1541, 0.9913, 0.1541, 0.9913, 0.1541, 0.9913, 0.1541, 0.9913, 0.1541, 0.9913, 0.1541, 0.9913, 0.1541, 0.9913, 0.1541, 0.9913, 0.1541, 0.9913, 0.1541, 0.9913, 0.1541, 0.9913, 0.1541, 0.9913, 0.1541, 0.9913, 0.1541, 0.9913, 0.1541, 0.9913, 0.1541, 0.9913, 0.1541, 0.9913, 0.1541, 0.9913, 0.1541, 0.9913, 0.1541, 0.9913, 0.1541, 0.9913, 0.1541, 0.9913, 0.1541, 0.9913, 0.1541, 0.9913, 0.1541, 0.9913, 0.1541, 0.9913, 0.1541, 0.9913, 0.1541, 0.9913, 0.1541, 0.9913, 0.1541, 0.9913, 0.1541, 0.9913, 0.1541, 0.9913, 0.1541, 0.9913, 0.1541, 0.9913, 0.1541, 0.9913, 0.1541, 0.9913, 0.1541, 0.9913, 0.1541, 0.9913, 0.1541, 0.9913, 0.1541, 0.9913, 0.1541, 0.9913, 0.1541, 0.9913, 0.1541, 0.9913])
me_plane_024.materials.append(mat_gamecolors)
me_plane_024.update()
me_plane_025 = bpy.data.meshes.new('Plane.025')
me_plane_025.from_pydata([(-0.02073, -0.05076, 0.002629), (-0.01601, -0.05076, 0.002629), (-0.02073, 0.04998, 0.002629), (-0.01601, 0.04998, 0.002629), (-0.02073, -0.05076, -0.001343), (-0.01601, -0.05076, -0.001343), (-0.02073, 0.04998, -0.001343), (-0.01601, 0.04998, -0.001343), (-0.05372, 0.004825, 0.001751), (-0.05237, 0.0003012, 0.001751), (0.04285, 0.03354, 0.001751), (0.04419, 0.02901, 0.001751), (-0.05372, 0.004825, -0.002221), (-0.05237, 0.0003012, -0.002221), (0.04285, 0.03354, -0.002221), (0.04419, 0.02901, -0.002221), (0.04694, 0.02702, 0.002629), (0.0432, 0.0299, 0.002629), (-0.01441, -0.05289, 0.002629), (-0.01815, -0.05001, 0.002629), (0.04694, 0.02702, -0.001343), (0.0432, 0.0299, -0.001343), (-0.01441, -0.05289, -0.001343), (-0.01815, -0.05001, -0.001343), (0.04163, -0.03408, 0.001751), (0.04312, -0.0296, 0.001751), (-0.05394, -0.002209, 0.001751), (-0.05245, 0.002268, 0.001751), (0.04163, -0.03408, -0.002221), (0.04312, -0.0296, -0.002221), (-0.05394, -0.002209, -0.002221), (-0.05245, 0.002268, -0.002221), (0.04226, -0.031, 0.001171), (0.04605, -0.02818, 0.001171), (-0.01775, 0.04992, 0.001171), (-0.01396, 0.05273, 0.001171), (0.04226, -0.031, -0.002802), (0.04605, -0.02818, -0.002802), (-0.01775, 0.04992, -0.002802), (-0.01396, 0.05273, -0.002802), (0.001059, 0.05913, 0.003836), (-0.03378, 0.0481, 0.003836), (-0.05549, 0.0187, 0.003836), (-0.05577, -0.01784, 0.003836), (-0.03452, -0.04757, 0.003836), (0.0001494, -0.05913, 0.003836), (0.03499, -0.04811, 0.003836), (0.0567, -0.01871, 0.003836), (0.05698, 0.01784, 0.003836), (0.03573, 0.04757, 0.003836), (0.03143, 0.04175, 0.003504), (0.05009, 0.01566, 0.003504), (0.04984, -0.01642, 0.003504), (0.03079, -0.04222, 0.003504), (0.000205, -0.0519, 0.003504), (-0.03023, -0.04176, 0.003504), (-0.04888, -0.01566, 0.003504), (-0.04863, 0.01642, 0.003504), (-0.02958, 0.04222, 0.003504), (0.001003, 0.0519, 0.003504), (0.001059, 0.05913, -0.0016), (-0.03378, 0.0481, -0.0016), (-0.05549, 0.0187, -0.0016), (-0.05577, -0.01784, -0.0016), (-0.03452, -0.04757, -0.0016), (0.0001494, -0.05913, -0.0016), (0.03499, -0.04811, -0.0016), (0.0567, -0.01871, -0.0016), (0.05698, 0.01784, -0.0016), (0.03573, 0.04757, -0.0016), (0.001003, 0.0519, 0.0003991), (-0.02958, 0.04222, 0.0003991), (-0.04863, 0.01642, 0.0003991), (-0.04888, -0.01566, 0.0003991), (-0.03023, -0.04176, 0.0003991), (0.000205, -0.0519, 0.0003991), (0.03079, -0.04222, 0.0003991), (0.04984, -0.01642, 0.0003991), (0.05009, 0.01566, 0.0003991), (0.03143, 0.04175, 0.0003991)], [], [(0, 1, 3, 2), (4, 6, 7, 5), (3, 7, 6, 2), (0, 4, 5, 1), (1, 5, 7, 3), (2, 6, 4, 0), (8, 9, 11, 10), (12, 14, 15, 13), (9, 13, 15, 11), (10, 14, 12, 8), (11, 15, 14, 10), (8, 12, 13, 9), (16, 17, 19, 18), (20, 22, 23, 21), (17, 21, 23, 19), (18, 22, 20, 16), (19, 23, 22, 18), (16, 20, 21, 17), (24, 25, 27, 26), (28, 30, 31, 29), (26, 30, 28, 24), (27, 31, 30, 26), (24, 28, 29, 25), (25, 29, 31, 27), (32, 33, 35, 34), (36, 38, 39, 37), (33, 37, 39, 35), (34, 38, 36, 32), (35, 39, 38, 34), (32, 36, 37, 33), (47, 46, 66, 67), (48, 47, 67, 68), (41, 40, 60, 61), (49, 48, 68, 69), (42, 41, 61, 62), (40, 49, 69, 60), (43, 42, 62, 63), (44, 43, 63, 64), (45, 44, 64, 65), (46, 45, 65, 66), (52, 77, 76, 53), (51, 78, 77, 52), (58, 71, 70, 59), (50, 79, 78, 51), (57, 72, 71, 58), (59, 70, 79, 50), (56, 73, 72, 57), (55, 74, 73, 56), (54, 75, 74, 55), (53, 76, 75, 54), (66, 76, 77, 67), (45, 54, 55, 44), (67, 77, 78, 68), (46, 53, 54, 45), (60, 70, 71, 61), (68, 78, 79, 69), (47, 52, 53, 46), (61, 71, 72, 62), (69, 79, 70, 60), (48, 51, 52, 47), (62, 72, 73, 63), (41, 58, 59, 40), (49, 50, 51, 48), (63, 73, 74, 64), (42, 57, 58, 41), (40, 59, 50, 49), (64, 74, 75, 65), (43, 56, 57, 42), (65, 75, 76, 66), (44, 55, 56, 43), (71, 72, 73, 74, 75, 76, 77, 78, 79, 70)])
_uv = me_plane_025.uv_layers.new(name='UVMap')
_uv.uv.foreach_set('vector', [0.1483, 0.9773, 0.1482, 0.9773, 0.1482, 0.9772, 0.1483, 0.9772, 0.1483, 0.9773, 0.1483, 0.9772, 0.1482, 0.9772, 0.1482, 0.9773, 0.1482, 0.9772, 0.1482, 0.9772, 0.1483, 0.9772, 0.1483, 0.9772, 0.1483, 0.9773, 0.1483, 0.9773, 0.1482, 0.9773, 0.1482, 0.9773, 0.1482, 0.9773, 0.1482, 0.9773, 0.1482, 0.9772, 0.1482, 0.9772, 0.1483, 0.9772, 0.1483, 0.9772, 0.1483, 0.9773, 0.1483, 0.9773, 0.1483, 0.9773, 0.1482, 0.9773, 0.1482, 0.9772, 0.1483, 0.9772, 0.1483, 0.9773, 0.1483, 0.9772, 0.1482, 0.9772, 0.1482, 0.9773, 0.1482, 0.9773, 0.1482, 0.9773, 0.1482, 0.9772, 0.1482, 0.9772, 0.1483, 0.9772, 0.1483, 0.9772, 0.1483, 0.9773, 0.1483, 0.9773, 0.1482, 0.9772, 0.1482, 0.9772, 0.1483, 0.9772, 0.1483, 0.9772, 0.1483, 0.9773, 0.1483, 0.9773, 0.1482, 0.9773, 0.1482, 0.9773, 0.1483, 0.9773, 0.1482, 0.9773, 0.1482, 0.9772, 0.1483, 0.9772, 0.1483, 0.9773, 0.1483, 0.9772, 0.1482, 0.9772, 0.1482, 0.9773, 0.1482, 0.9773, 0.1482, 0.9773, 0.1482, 0.9772, 0.1482, 0.9772, 0.1483, 0.9772, 0.1483, 0.9772, 0.1483, 0.9773, 0.1483, 0.9773, 0.1482, 0.9772, 0.1482, 0.9772, 0.1483, 0.9772, 0.1483, 0.9772, 0.1483, 0.9773, 0.1483, 0.9773, 0.1482, 0.9773, 0.1482, 0.9773, 0.1483, 0.9773, 0.1482, 0.9773, 0.1482, 0.9772, 0.1483, 0.9772, 0.1483, 0.9773, 0.1483, 0.9772, 0.1482, 0.9772, 0.1482, 0.9773, 0.1483, 0.9772, 0.1483, 0.9772, 0.1483, 0.9773, 0.1483, 0.9773, 0.1482, 0.9772, 0.1482, 0.9772, 0.1483, 0.9772, 0.1483, 0.9772, 0.1483, 0.9773, 0.1483, 0.9773, 0.1482, 0.9773, 0.1482, 0.9773, 0.1482, 0.9773, 0.1482, 0.9773, 0.1482, 0.9772, 0.1482, 0.9772, 0.1483, 0.9773, 0.1482, 0.9773, 0.1482, 0.9772, 0.1483, 0.9772, 0.1483, 0.9773, 0.1483, 0.9772, 0.1482, 0.9772, 0.1482, 0.9773, 0.1482, 0.9773, 0.1482, 0.9773, 0.1482, 0.9772, 0.1482, 0.9772, 0.1483, 0.9772, 0.1483, 0.9772, 0.1483, 0.9773, 0.1483, 0.9773, 0.1482, 0.9772, 0.1482, 0.9772, 0.1483, 0.9772, 0.1483, 0.9772, 0.1483, 0.9773, 0.1483, 0.9773, 0.1482, 0.9773, 0.1482, 0.9773, 0.1085, 0.9894, 0.1085, 0.9894, 0.1085, 0.9894, 0.1085, 0.9894, 0.1085, 0.9894, 0.1085, 0.9894, 0.1085, 0.9894, 0.1085, 0.9894, 0.1085, 0.9894, 0.1085, 0.9894, 0.1085, 0.9894, 0.1085, 0.9894, 0.1085, 0.9894, 0.1085, 0.9894, 0.1085, 0.9894, 0.1085, 0.9894, 0.1085, 0.9894, 0.1085, 0.9894, 0.1085, 0.9894, 0.1085, 0.9894, 0.1085, 0.9894, 0.1085, 0.9894, 0.1085, 0.9894, 0.1085, 0.9894, 0.1085, 0.9894, 0.1085, 0.9894, 0.1085, 0.9894, 0.1085, 0.9894, 0.1085, 0.9894, 0.1085, 0.9894, 0.1085, 0.9894, 0.1085, 0.9894, 0.1085, 0.9894, 0.1085, 0.9894, 0.1085, 0.9894, 0.1085, 0.9894, 0.1085, 0.9894, 0.1085, 0.9894, 0.1085, 0.9894, 0.1085, 0.9894, 0.1085, 0.9894, 0.1085, 0.9894, 0.1085, 0.9894, 0.1085, 0.9894, 0.1085, 0.9894, 0.1085, 0.9894, 0.1085, 0.9894, 0.1085, 0.9894, 0.1085, 0.9894, 0.1085, 0.9894, 0.1085, 0.9894, 0.1085, 0.9894, 0.1085, 0.9894, 0.1085, 0.9894, 0.1085, 0.9894, 0.1085, 0.9894, 0.1085, 0.9894, 0.1085, 0.9894, 0.1085, 0.9894, 0.1085, 0.9894, 0.1085, 0.9894, 0.1085, 0.9894, 0.1085, 0.9894, 0.1085, 0.9894, 0.1085, 0.9894, 0.1085, 0.9894, 0.1085, 0.9894, 0.1085, 0.9894, 0.1085, 0.9894, 0.1085, 0.9894, 0.1085, 0.9894, 0.1085, 0.9894, 0.1085, 0.9894, 0.1085, 0.9894, 0.1085, 0.9894, 0.1085, 0.9894, 0.1085, 0.9894, 0.1085, 0.9894, 0.1085, 0.9894, 0.1085, 0.9894, 0.1085, 0.9894, 0.1085, 0.9894, 0.1085, 0.9894, 0.1085, 0.9894, 0.1085, 0.9894, 0.1085, 0.9894, 0.1085, 0.9894, 0.1085, 0.9894, 0.1085, 0.9894, 0.1085, 0.9894, 0.1085, 0.9894, 0.1085, 0.9894, 0.1085, 0.9894, 0.1085, 0.9894, 0.1085, 0.9894, 0.1085, 0.9894, 0.1085, 0.9894, 0.1085, 0.9894, 0.1085, 0.9894, 0.1085, 0.9894, 0.1085, 0.9894, 0.1085, 0.9894, 0.1085, 0.9894, 0.1085, 0.9894, 0.1085, 0.9894, 0.1085, 0.9894, 0.1085, 0.9894, 0.1085, 0.9894, 0.1085, 0.9894, 0.1085, 0.9894, 0.1085, 0.9894, 0.1085, 0.9894, 0.1085, 0.9894, 0.1085, 0.9894, 0.1085, 0.9894, 0.1085, 0.9894, 0.1085, 0.9894, 0.1085, 0.9894, 0.1085, 0.9894, 0.1085, 0.9894, 0.1085, 0.9894, 0.1085, 0.9894, 0.1085, 0.9894, 0.1085, 0.9894, 0.1085, 0.9894, 0.1085, 0.9894, 0.1085, 0.9894, 0.1085, 0.9894, 0.1085, 0.9894, 0.1085, 0.9894, 0.1085, 0.9894, 0.1085, 0.9894, 0.1085, 0.9894, 0.1085, 0.9894, 0.1085, 0.9894, 0.1085, 0.9894, 0.1085, 0.9894, 0.1085, 0.9894, 0.1085, 0.9894, 0.1085, 0.9894, 0.1085, 0.9894, 0.1085, 0.9894, 0.1085, 0.9894, 0.1085, 0.9894, 0.1085, 0.9894, 0.1085, 0.9894, 0.1085, 0.9894, 0.1085, 0.9894, 0.1085, 0.9894, 0.1085, 0.9894, 0.1085, 0.9894, 0.1085, 0.9894, 0.1085, 0.9894, 0.1085, 0.9894, 0.1085, 0.9894, 0.1085, 0.9894, 0.1085, 0.9894, 0.1085, 0.9894, 0.1085, 0.9894, 0.1085, 0.9894, 0.1085, 0.9894, 0.1085, 0.9894, 0.1085, 0.9894, 0.1085, 0.9894, 0.1085, 0.9894, 0.1085, 0.9894, 0.1085, 0.9894, 0.1085, 0.9894, 0.1085, 0.9894, 0.1085, 0.9894])
me_plane_025.materials.append(mat_gamecolors)
me_plane_025.update()
me_plane_009 = bpy.data.meshes.new('Plane.009')
me_plane_009.from_pydata([(-0.03897, 0.0, 0.03787), (0.0, 0.03897, 0.03787), (0.0, 0.0, 0.03787), (-0.01169, 0.03897, 0.03787), (-0.01948, 0.0, 0.03787), (-0.03897, 0.01169, 0.03787), (0.0, 0.01948, 0.03787), (-0.01169, 0.01169, 0.03787), (-0.03604, 0.0, 0.04089), (0.0, 0.03604, 0.04089), (0.0, 0.0, 0.04089), (-0.009744, 0.0338, 0.04089), (-0.01895, 0.0, 0.04089), (-0.03367, 0.009875, 0.04089), (0.0, 0.01895, 0.04089), (-0.009744, 0.009875, 0.04089), (0.03897, 0.0, 0.03787), (0.01169, 0.03897, 0.03787), (0.01948, 0.0, 0.03787), (0.03897, 0.01169, 0.03787), (0.01169, 0.01169, 0.03787), (0.03604, 0.0, 0.04089), (0.009744, 0.0338, 0.04089), (0.01895, 0.0, 0.04089), (0.03367, 0.009875, 0.04089), (0.009744, 0.009875, 0.04089), (0.0, -0.03897, 0.03787), (-0.01169, -0.03897, 0.03787), (-0.03897, -0.01169, 0.03787), (0.0, -0.01948, 0.03787), (-0.01169, -0.01169, 0.03787), (0.0, -0.03604, 0.04089), (-0.009744, -0.0338, 0.04089), (-0.03367, -0.009875, 0.04089), (0.0, -0.01895, 0.04089), (-0.009744, -0.009875, 0.04089), (0.01169, -0.03897, 0.03787), (0.03897, -0.01169, 0.03787), (0.01169, -0.01169, 0.03787), (0.009744, -0.0338, 0.04089), (0.03367, -0.009875, 0.04089), (0.009744, -0.009875, 0.04089)], [], [(5, 7, 3, 1, 6, 2, 4, 0), (13, 8, 12, 10, 14, 9, 11, 15), (6, 2, 10, 14), (2, 4, 12, 10), (1, 6, 14, 9), (0, 8, 13, 5), (5, 13, 15, 7), (7, 15, 11, 3), (3, 11, 9, 1), (4, 0, 8, 12), (19, 16, 18, 2, 6, 1, 17, 20), (24, 25, 22, 9, 14, 10, 23, 21), (2, 10, 23, 18), (16, 19, 24, 21), (19, 20, 25, 24), (20, 17, 22, 25), (17, 1, 9, 22), (18, 23, 21, 16), (28, 0, 4, 2, 29, 26, 27, 30), (33, 35, 32, 31, 34, 10, 12, 8), (29, 34, 10, 2), (26, 31, 34, 29), (0, 28, 33, 8), (28, 30, 35, 33), (30, 27, 32, 35), (27, 26, 31, 32), (37, 38, 36, 26, 29, 2, 18, 16), (40, 21, 23, 10, 34, 31, 39, 41), (16, 21, 40, 37), (37, 40, 41, 38), (38, 41, 39, 36), (36, 39, 31, 26)])
_uv = me_plane_009.uv_layers.new(name='UVMap')
_uv.uv.foreach_set('vector', [0.1523, 0.9631, 0.1523, 0.9631, 0.1523, 0.9631, 0.1523, 0.9631, 0.1523, 0.9631, 0.1523, 0.9631, 0.1523, 0.9631, 0.1523, 0.9631, 0.1523, 0.9631, 0.1523, 0.9631, 0.1523, 0.9631, 0.1523, 0.9631, 0.1523, 0.9631, 0.1523, 0.9631, 0.1523, 0.9631, 0.1523, 0.9631, 0.1523, 0.9631, 0.1523, 0.9631, 0.1523, 0.9631, 0.1523, 0.9631, 0.1523, 0.9631, 0.1523, 0.9631, 0.1523, 0.9631, 0.1523, 0.9631, 0.1523, 0.9631, 0.1523, 0.9631, 0.1523, 0.9631, 0.1523, 0.9631, 0.1523, 0.9631, 0.1523, 0.9631, 0.1523, 0.9631, 0.1523, 0.9631, 0.1523, 0.9631, 0.1523, 0.9631, 0.1523, 0.9631, 0.1523, 0.9631, 0.1523, 0.9631, 0.1523, 0.9631, 0.1523, 0.9631, 0.1523, 0.9631, 0.1523, 0.9631, 0.1523, 0.9631, 0.1523, 0.9631, 0.1523, 0.9631, 0.1523, 0.9631, 0.1523, 0.9631, 0.1523, 0.9631, 0.1523, 0.9631, 0.1523, 0.9631, 0.1523, 0.9631, 0.1523, 0.9631, 0.1523, 0.9631, 0.1523, 0.9631, 0.1523, 0.9631, 0.1523, 0.9631, 0.1523, 0.9631, 0.1523, 0.9631, 0.1523, 0.9631, 0.1523, 0.9631, 0.1523, 0.9631, 0.1523, 0.9631, 0.1523, 0.9631, 0.1523, 0.9631, 0.1523, 0.9631, 0.1523, 0.9631, 0.1523, 0.9631, 0.1523, 0.9631, 0.1523, 0.9631, 0.1523, 0.9631, 0.1523, 0.9631, 0.1523, 0.9631, 0.1523, 0.9631, 0.1523, 0.9631, 0.1523, 0.9631, 0.1523, 0.9631, 0.1523, 0.9631, 0.1523, 0.9631, 0.1523, 0.9631, 0.1523, 0.9631, 0.1523, 0.9631, 0.1523, 0.9631, 0.1523, 0.9631, 0.1523, 0.9631, 0.1523, 0.9631, 0.1523, 0.9631, 0.1523, 0.9631, 0.1523, 0.9631, 0.1523, 0.9631, 0.1523, 0.9631, 0.1523, 0.9631, 0.1523, 0.9631, 0.1523, 0.9631, 0.1523, 0.9631, 0.1523, 0.9631, 0.1523, 0.9631, 0.1523, 0.9631, 0.1523, 0.9631, 0.1523, 0.9631, 0.1523, 0.9631, 0.1523, 0.9631, 0.1523, 0.9631, 0.1523, 0.9631, 0.1523, 0.9631, 0.1523, 0.9631, 0.1523, 0.9631, 0.1523, 0.9631, 0.1523, 0.9631, 0.1523, 0.9631, 0.1523, 0.9631, 0.1523, 0.9631, 0.1523, 0.9631, 0.1523, 0.9631, 0.1523, 0.9631, 0.1523, 0.9631, 0.1523, 0.9631, 0.1523, 0.9631, 0.1523, 0.9631, 0.1523, 0.9631, 0.1523, 0.9631, 0.1523, 0.9631, 0.1523, 0.9631, 0.1523, 0.9631, 0.1523, 0.9631, 0.1523, 0.9631, 0.1523, 0.9631, 0.1523, 0.9631, 0.1523, 0.9631, 0.1523, 0.9631, 0.1523, 0.9631, 0.1523, 0.9631, 0.1523, 0.9631, 0.1523, 0.9631, 0.1523, 0.9631, 0.1523, 0.9631, 0.1523, 0.9631, 0.1523, 0.9631, 0.1523, 0.9631, 0.1523, 0.9631, 0.1523, 0.9631, 0.1523, 0.9631, 0.1523, 0.9631, 0.1523, 0.9631, 0.1523, 0.9631, 0.1523, 0.9631, 0.1523, 0.9631, 0.1523, 0.9631, 0.1523, 0.9631, 0.1523, 0.9631, 0.1523, 0.9631, 0.1523, 0.9631, 0.1523, 0.9631, 0.1523, 0.9631, 0.1523, 0.9631, 0.1523, 0.9631, 0.1523, 0.9631, 0.1523, 0.9631, 0.1523, 0.9631, 0.1523, 0.9631, 0.1523, 0.9631, 0.1523, 0.9631])
me_plane_009.materials.append(mat_gamecolors)
me_plane_009.update()
me_cone = bpy.data.meshes.new('Cone')
me_cone.from_pydata([(0.0, 0.05746, -0.005264), (0.02789, 0.02873, -0.005264), (0.02789, -0.02873, -0.005264), (0.0, -0.05746, -0.005264), (-0.02789, -0.02873, -0.005264), (-0.02789, 0.02873, -0.005264), (0.0, 0.0, 0.005264), (0.04292, 0.02328, -0.005288), (0.05422, 0.01164, -0.005288), (0.05422, -0.01164, -0.005288), (0.04292, -0.02328, -0.005288), (0.03162, -0.01164, -0.005288), (0.03162, 0.01164, -0.005288), (0.04292, 0.0, -0.001022), (-0.04502, 0.02328, -0.005288), (-0.03372, 0.01164, -0.005288), (-0.03372, -0.01164, -0.005288), (-0.04502, -0.02328, -0.005288), (-0.05632, -0.01164, -0.005288), (-0.05632, 0.01164, -0.005288), (-0.04502, 0.0, -0.001022)], [], [(0, 6, 1), (1, 6, 2), (2, 6, 3), (3, 6, 4), (0, 1, 2, 3, 4, 5), (4, 6, 5), (5, 6, 0), (7, 13, 8), (8, 13, 9), (9, 13, 10), (10, 13, 11), (7, 8, 9, 10, 11, 12), (11, 13, 12), (12, 13, 7), (14, 20, 15), (15, 20, 16), (16, 20, 17), (17, 20, 18), (14, 15, 16, 17, 18, 19), (18, 20, 19), (19, 20, 14)])
_uv = me_cone.uv_layers.new(name='UVMap')
_uv.uv.foreach_set('vector', [0.1441, 0.8982, 0.1441, 0.8981, 0.1441, 0.8981, 0.1441, 0.8981, 0.1441, 0.8981, 0.1441, 0.8981, 0.1441, 0.8981, 0.1441, 0.8981, 0.1441, 0.8981, 0.1441, 0.8981, 0.1441, 0.8981, 0.144, 0.8981, 0.1441, 0.8982, 0.1442, 0.8981, 0.1442, 0.8981, 0.1441, 0.8981, 0.1441, 0.8981, 0.1441, 0.8981, 0.144, 0.8981, 0.1441, 0.8981, 0.144, 0.8981, 0.144, 0.8981, 0.1441, 0.8981, 0.1441, 0.8982, 0.1441, 0.8982, 0.1441, 0.8981, 0.1441, 0.8981, 0.1441, 0.8981, 0.1441, 0.8981, 0.1441, 0.8981, 0.1441, 0.8981, 0.1441, 0.8981, 0.1441, 0.8981, 0.1441, 0.8981, 0.1441, 0.8981, 0.144, 0.8981, 0.1441, 0.8982, 0.1442, 0.8981, 0.1442, 0.8981, 0.1441, 0.8981, 0.1441, 0.8981, 0.1441, 0.8981, 0.144, 0.8981, 0.1441, 0.8981, 0.144, 0.8981, 0.144, 0.8981, 0.1441, 0.8981, 0.1441, 0.8982, 0.1441, 0.8982, 0.1441, 0.8981, 0.1441, 0.8981, 0.1441, 0.8981, 0.1441, 0.8981, 0.1441, 0.8981, 0.1441, 0.8981, 0.1441, 0.8981, 0.1441, 0.8981, 0.1441, 0.8981, 0.1441, 0.8981, 0.144, 0.8981, 0.1441, 0.8982, 0.1442, 0.8981, 0.1442, 0.8981, 0.1441, 0.8981, 0.1441, 0.8981, 0.1441, 0.8981, 0.144, 0.8981, 0.1441, 0.8981, 0.144, 0.8981, 0.144, 0.8981, 0.1441, 0.8981, 0.1441, 0.8982])
me_cone.materials.append(mat_gamecolors)
me_cone.update()

# ---- objects
ob_book = bpy.data.objects.new('Book', me_plane)
ob_magic_dark = bpy.data.objects.new('Magic_Dark', me_plane_024)
ob_magic = bpy.data.objects.new('Magic', me_plane_025)
ob_healing = bpy.data.objects.new('Healing', me_plane_009)
ob_default = bpy.data.objects.new('Default', me_cone)

# ---- transforms, parenting, visibility, modifiers, constraints
ob_book.location = (-0.004969, -0.0007713, 0.0005853)
ob_magic_dark.location = (0.008398, -0.001118, 0.03966)
ob_magic_dark.rotation_euler = (0.0, -0.0, 0.3218)
ob_magic.location = (0.008398, -0.001118, 0.03966)
ob_magic.rotation_euler = (0.0, -0.0, 4.712)
ob_healing.location = (0.006212, -0.0007713, 0.0005853)
ob_default.location = (0.007526, -0.0007713, 0.04402)

# ---- collection membership
col_collection.objects.link(ob_book)
col_collection.objects.link(ob_magic_dark)
col_collection.objects.link(ob_magic)
col_collection.objects.link(ob_healing)
col_collection.objects.link(ob_default)

# ---- scene / render settings (as saved in the file)
scene.frame_start = 1; scene.frame_end = 250; scene.frame_set(1)
scene.render.engine = 'BLENDER_EEVEE_NEXT'
scene.cycles.sampling_pattern = 'TABULATED_SOBOL'
scene.view_settings.view_transform = 'Filmic'
bpy.context.view_layer.update()

# ---- added for rendering (the .blend has no active camera and no usable light): camera, sun
cam_auto = bpy.data.cameras.new('AutoCamera')
cam_auto.lens = 50.0
cam_auto.sensor_width = 36.0
cam_auto.clip_end = 1000.0
ob_auto_camera = bpy.data.objects.new('AutoCamera', cam_auto)
scene.collection.objects.link(ob_auto_camera)
ob_auto_camera.location = (0.464068, -0.549235, 0.374992)
ob_auto_camera.rotation_euler = (1.09748, -7.21219e-08, 0.694738)
scene.camera = ob_auto_camera
light_auto_sun = bpy.data.lights.new('AutoSun', 'SUN')
light_auto_sun.energy = 3.0
light_auto_sun.angle = 0.0523599
ob_auto_sun = bpy.data.objects.new('AutoSun', light_auto_sun)
scene.collection.objects.link(ob_auto_sun)
ob_auto_sun.rotation_euler = (0.872665, 0.174533, 0.523599)
bpy.context.view_layer.update()

